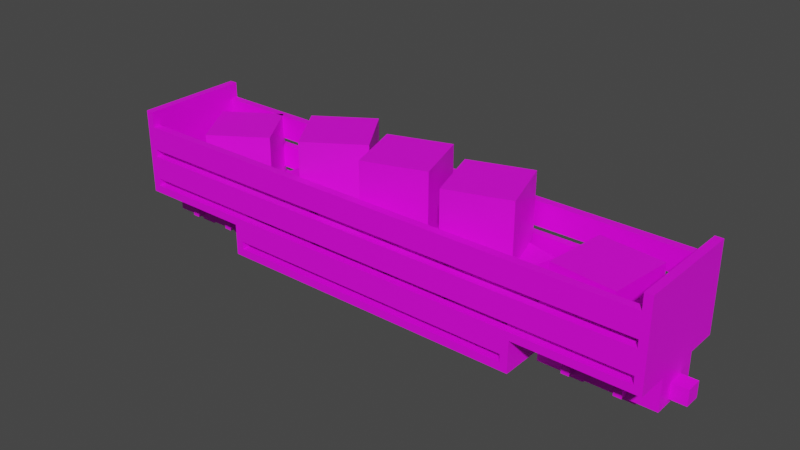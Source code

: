 # Source: zf8.blend  (saved by Blender 3.6.13; exported with 4.5.12 LTS)
import bpy
from mathutils import Matrix  # noqa: F401  (used for matrix-valued properties, if any)

bpy.ops.wm.read_factory_settings(use_empty=True)
scene = bpy.context.scene
scene.name = 'Scene'

# ---- collections
col_collection = bpy.data.collections.new('Collection'); scene.collection.children.link(col_collection)

# ---- images (referenced by path relative to the original .blend; pixels are not part of the script)
import os
ASSET_DIR = os.environ.get("B2B_ASSET_DIR", "")  # directory of the original .blend (textures are referenced by path, not embedded)
HERE = os.path.dirname(os.path.abspath(__file__))  # packed textures are extracted next to this script under _unpacked/

def load_image(name, relpath, width, height, colorspace="sRGB"):
    """Load a texture the original file referenced (path relative to the .blend, or extracted next to this script)."""
    p = next((c for c in (os.path.join(HERE, relpath), os.path.join(ASSET_DIR, relpath)) if relpath and os.path.exists(c)), "")
    if p:
        img = bpy.data.images.load(p, check_existing=True)
        img.name = name
    else:  # same state as the original file: an image datablock whose file is absent (Cycles renders it pink)
        img = bpy.data.images.new(name, width, height)
        img.source = "FILE"
        img.filepath = "//" + (relpath or name)
    img.colorspace_settings.name = colorspace
    return img
img_wheel_png = load_image('wheel.png', 'wheel.png', 1024, 1024, 'sRGB')
img_carriage_base_png = load_image('carriage_base.png', 'carriage_base.png', 1024, 1024, 'sRGB')
img_coupler_png = load_image('coupler.png', 'coupler.png', 1024, 1024, 'sRGB')
img_crate_png = load_image('crate.png', 'crate.png', 1024, 1024, 'sRGB')

# ---- materials (node trees are filled in below, after node groups)
mat_wheel = bpy.data.materials.new('Wheel')
mat_wheel.use_transparent_shadow = False
mat_coachbase = bpy.data.materials.new('CoachBase')
mat_coachbase.use_transparent_shadow = False
mat_coupler = bpy.data.materials.new('Coupler')
mat_coupler.use_transparent_shadow = False
mat_material = bpy.data.materials.new('Material')
mat_material.use_transparent_shadow = False

# ---- node groups
ng_auto_smooth = bpy.data.node_groups.new('Auto Smooth', 'GeometryNodeTree')
_s = ng_auto_smooth.interface.new_socket(name='Geometry', in_out='OUTPUT', socket_type='NodeSocketGeometry')
_s = ng_auto_smooth.interface.new_socket(name='Geometry', in_out='INPUT', socket_type='NodeSocketGeometry')
_s = ng_auto_smooth.interface.new_socket(name='Angle', in_out='INPUT', socket_type='NodeSocketFloat')
_s.subtype = 'ANGLE'
_s.min_value = 0.0
_s.max_value = 3.142
ng_auto_smooth.is_modifier = True
_N = ng_auto_smooth.nodes; _L = ng_auto_smooth.links
n0 = _N.new('NodeGroupOutput'); n0.name = 'Group Output'; n0.location = (480, -100)
n1 = _N.new('NodeGroupInput'); n1.name = 'Group Input'; n1.location = (-420, -300)
n2 = _N.new('NodeGroupInput'); n2.name = 'Group Input.001'; n2.location = (-60, -100)
n3 = _N.new('GeometryNodeSetShadeSmooth'); n3.name = 'Set Shade Smooth'; n3.location = (120, -100)
n3.domain = 'EDGE'
n4 = _N.new('GeometryNodeSetShadeSmooth'); n4.name = 'Set Shade Smooth.001'; n4.location = (300, -100)
n5 = _N.new('GeometryNodeInputMeshEdgeAngle'); n5.name = 'Edge Angle'; n5.location = (-420, -220)
n6 = _N.new('GeometryNodeInputEdgeSmooth'); n6.name = 'Is Edge Smooth'; n6.location = (-60, -160)
n7 = _N.new('GeometryNodeInputShadeSmooth'); n7.name = 'Is Face Smooth'; n7.location = (-240, -340)
n8 = _N.new('FunctionNodeBooleanMath'); n8.name = 'Boolean Math'; n8.location = (-60, -220)
n9 = _N.new('FunctionNodeCompare'); n9.name = 'Compare'; n9.location = (-240, -180)
n9.operation = 'LESS_EQUAL'
_L.new(n5.outputs[0], n9.inputs[0])
_L.new(n4.outputs[0], n0.inputs[0])
_L.new(n1.outputs[1], n9.inputs[1])
_L.new(n9.outputs[0], n8.inputs[0])
_L.new(n7.outputs[0], n8.inputs[1])
_L.new(n2.outputs[0], n3.inputs[0])
_L.new(n6.outputs[0], n3.inputs[1])
_L.new(n3.outputs[0], n4.inputs[0])
_L.new(n8.outputs[0], n3.inputs[2])
n0.is_active_output = True

# ---- material node trees
mat_wheel.use_nodes = True; mat_wheel.node_tree.nodes.clear()
_N = mat_wheel.node_tree.nodes; _L = mat_wheel.node_tree.links
n0 = _N.new('ShaderNodeBsdfPrincipled'); n0.name = 'Principled BSDF'; n0.location = (10, 300)
n0.distribution = 'GGX'
n0.subsurface_method = 'RANDOM_WALK_SKIN'
n0.inputs[3].default_value = 1.45
n0.inputs[27].default_value = (0.0, 0.0, 0.0, 1.0)
n0.inputs[28].default_value = 1.0
n1 = _N.new('ShaderNodeOutputMaterial'); n1.name = 'Material Output'; n1.location = (300, 300)
n2 = _N.new('ShaderNodeTexImage'); n2.name = 'Image Texture'; n2.location = (-280, 280)
n2.image = img_wheel_png
n2.interpolation = 'Closest'
_L.new(n0.outputs[0], n1.inputs[0])
_L.new(n2.outputs[0], n0.inputs[0])
n1.is_active_output = True
mat_coachbase.use_nodes = True; mat_coachbase.node_tree.nodes.clear()
_N = mat_coachbase.node_tree.nodes; _L = mat_coachbase.node_tree.links
n0 = _N.new('ShaderNodeBsdfPrincipled'); n0.name = 'Principled BSDF'; n0.location = (10, 300)
n0.distribution = 'GGX'
n0.subsurface_method = 'RANDOM_WALK_SKIN'
n0.inputs[3].default_value = 1.45
n0.inputs[27].default_value = (0.0, 0.0, 0.0, 1.0)
n0.inputs[28].default_value = 1.0
n1 = _N.new('ShaderNodeOutputMaterial'); n1.name = 'Material Output'; n1.location = (300, 300)
n2 = _N.new('ShaderNodeTexImage'); n2.name = 'Image Texture'; n2.location = (-280, 280)
n2.image = img_carriage_base_png
n2.interpolation = 'Closest'
_L.new(n0.outputs[0], n1.inputs[0])
_L.new(n2.outputs[0], n0.inputs[0])
n1.is_active_output = True
mat_coupler.use_nodes = True; mat_coupler.node_tree.nodes.clear()
_N = mat_coupler.node_tree.nodes; _L = mat_coupler.node_tree.links
n0 = _N.new('ShaderNodeBsdfPrincipled'); n0.name = 'Principled BSDF'; n0.location = (10, 300)
n0.distribution = 'GGX'
n0.subsurface_method = 'RANDOM_WALK_SKIN'
n0.inputs[3].default_value = 1.45
n0.inputs[27].default_value = (0.0, 0.0, 0.0, 1.0)
n0.inputs[28].default_value = 1.0
n1 = _N.new('ShaderNodeOutputMaterial'); n1.name = 'Material Output'; n1.location = (300, 300)
n2 = _N.new('ShaderNodeTexImage'); n2.name = 'Image Texture'; n2.location = (-280, 280)
n2.image = img_coupler_png
n2.interpolation = 'Closest'
_L.new(n0.outputs[0], n1.inputs[0])
_L.new(n2.outputs[0], n0.inputs[0])
n1.is_active_output = True
mat_material.use_nodes = True; mat_material.node_tree.nodes.clear()
_N = mat_material.node_tree.nodes; _L = mat_material.node_tree.links
n0 = _N.new('ShaderNodeBsdfPrincipled'); n0.name = 'Principled BSDF'; n0.location = (10, 300)
n0.distribution = 'GGX'
n0.subsurface_method = 'RANDOM_WALK_SKIN'
n0.inputs[3].default_value = 1.45
n0.inputs[27].default_value = (0.0, 0.0, 0.0, 1.0)
n0.inputs[28].default_value = 1.0
n1 = _N.new('ShaderNodeOutputMaterial'); n1.name = 'Material Output'; n1.location = (300, 300)
n2 = _N.new('ShaderNodeTexImage'); n2.name = 'Image Texture'; n2.location = (-280, 280)
n2.image = img_crate_png
n2.interpolation = 'Closest'
_L.new(n0.outputs[0], n1.inputs[0])
_L.new(n2.outputs[0], n0.inputs[0])
n1.is_active_output = True

# ---- world
world_world = bpy.data.worlds.new('World'); scene.world = world_world
world_world.use_nodes = True; world_world.node_tree.nodes.clear()
_N = world_world.node_tree.nodes; _L = world_world.node_tree.links
n0 = _N.new('ShaderNodeOutputWorld'); n0.name = 'World Output'; n0.location = (300, 300)
n1 = _N.new('ShaderNodeBackground'); n1.name = 'Background'; n1.location = (10, 300)
n1.inputs[0].default_value = (0.05088, 0.05088, 0.05088, 1.0)
_L.new(n1.outputs[0], n0.inputs[0])
n0.is_active_output = True
world_world.color = (0.05088, 0.05088, 0.05088)
world_world.use_sun_shadow = False
world_world.sun_shadow_jitter_overblur = 0.0

# ---- meshes
me_cube_001 = bpy.data.meshes.new('Cube.001')
me_cube_001.from_pydata([(-1.0, 1.0, -2.0), (-1.0, 1.0, 2.0), (-2.0, 1.0, 1.0), (-1.0, 2.0, -2.0), (-2.0, 2.0, -1.0), (-2.0, 2.0, 1.0), (-1.0, 2.0, 2.0), (1.0, 1.0, -2.0), (2.0, 1.0, -1.0), (1.0, 1.0, 2.0), (2.0, 2.0, -1.0), (1.0, 2.0, -2.0), (1.0, 2.0, 2.0), (2.0, 2.0, 1.0), (-2.5, 0.9, -1.0), (-1.0, 0.9, 2.5), (1.0, 0.9, -2.5), (2.5, 0.9, 1.0), (-1.0, 1.0, -1.0), (-1.0, 1.0, 1.0), (-1.0, 2.0, -1.0), (-1.0, 2.0, 1.0), (1.0, 1.0, -1.0), (1.0, 1.0, 1.0), (1.0, 2.0, -1.0), (1.0, 2.0, 1.0), (-0.5, -4.0, -0.5), (-0.5, -4.0, 0.5), (-0.5, 4.0, -0.5), (-0.5, 4.0, 0.5), (0.5, -4.0, -0.5), (0.5, -4.0, 0.5), (0.5, 4.0, -0.5), (0.5, 4.0, 0.5), (-1.0, 0.9, -2.0), (-2.0, 0.9, -1.0), (-2.0, 0.9, 1.0), (-1.0, 0.9, 2.0), (2.0, 0.9, -1.0), (1.0, 0.9, -2.0), (1.0, 0.9, 2.0), (2.0, 0.9, 1.0), (-1.0, 0.9, -2.5), (-2.5, 0.9, 1.0), (2.5, 0.9, -1.0), (1.0, 0.9, 2.5), (-2.0, 1.0, -1.0), (2.0, 1.0, 1.0), (2.0, -1.0, -1.0), (1.0, -1.0, -2.0), (2.0, -1.0, 1.0), (1.0, -2.0, -2.0), (2.0, -2.0, -1.0), (2.0, -2.0, 1.0), (1.0, -2.0, 2.0), (-1.0, -1.0, -2.0), (-2.0, -1.0, -1.0), (-2.0, -1.0, 1.0), (-1.0, -1.0, 2.0), (-2.0, -2.0, -1.0), (-1.0, -2.0, -2.0), (-1.0, -2.0, 2.0), (-2.0, -2.0, 1.0), (2.5, -0.9, -1.0), (1.0, -0.9, 2.5), (2.5, -0.9, 1.0), (-1.0, -0.9, -2.5), (-2.5, -0.9, 1.0), (-2.5, -0.9, -1.0), (1.0, -1.0, -1.0), (1.0, -1.0, 1.0), (1.0, -2.0, -1.0), (1.0, -2.0, 1.0), (-1.0, -1.0, -1.0), (-1.0, -1.0, 1.0), (-1.0, -2.0, -1.0), (-1.0, -2.0, 1.0), (1.0, -0.9, -2.0), (2.0, -0.9, -1.0), (2.0, -0.9, 1.0), (1.0, -0.9, 2.0), (-2.0, -0.9, -1.0), (-1.0, -0.9, -2.0), (-1.0, -0.9, 2.0), (-2.0, -0.9, 1.0), (1.0, -0.9, -2.5), (-1.0, -0.9, 2.5), (1.0, -1.0, 2.0)], [], [(3, 11, 7, 0), (10, 13, 47, 8), (12, 6, 1, 9), (46, 2, 5, 4), (3, 0, 46, 4), (1, 6, 5, 2), (7, 11, 10, 8), (12, 9, 47, 13), (35, 34, 39, 38, 41, 40, 37, 36), (18, 19, 23, 22), (18, 20, 21, 19), (10, 24, 25, 13), (24, 22, 23, 25), (12, 25, 21, 6), (20, 18, 22, 24), (25, 23, 19, 21), (12, 13, 25), (4, 5, 21, 20), (5, 6, 21), (3, 20, 24, 11), (3, 4, 20), (10, 11, 24), (26, 27, 29, 28), (32, 33, 31, 30), (28, 32, 30, 26), (33, 29, 27, 31), (15, 37, 40, 45), (45, 40, 41, 17), (44, 17, 41, 38), (44, 38, 39, 16), (16, 39, 34, 42), (14, 35, 36, 43), (43, 36, 37, 15), (42, 34, 35, 14), (15, 45, 9, 1), (45, 17, 47, 9), (44, 8, 47, 17), (44, 16, 7, 8), (16, 42, 0, 7), (14, 43, 2, 46), (43, 15, 1, 2), (42, 14, 46, 0), (51, 60, 55, 49), (59, 62, 57, 56), (61, 54, 87, 58), (48, 50, 53, 52), (51, 49, 48, 52), (87, 54, 53, 50), (55, 60, 59, 56), (61, 58, 57, 62), (78, 77, 82, 81, 84, 83, 80, 79), (69, 70, 74, 73), (69, 71, 72, 70), (59, 75, 76, 62), (75, 73, 74, 76), (61, 76, 72, 54), (71, 69, 73, 75), (76, 74, 70, 72), (61, 62, 76), (52, 53, 72, 71), (53, 54, 72), (51, 71, 75, 60), (51, 52, 71), (59, 60, 75), (64, 80, 83, 86), (86, 83, 84, 67), (68, 67, 84, 81), (68, 81, 82, 66), (66, 82, 77, 85), (63, 78, 79, 65), (65, 79, 80, 64), (85, 77, 78, 63), (64, 86, 58, 87), (86, 67, 57, 58), (68, 56, 57, 67), (68, 66, 55, 56), (66, 85, 49, 55), (63, 65, 50, 48), (65, 64, 87, 50), (85, 63, 48, 49), (28, 29, 33, 32), (26, 30, 31, 27)])
me_cube_001.polygons.foreach_set('use_smooth', [True] * 82)
_k = set([(0, 7), (0, 46), (1, 2), (1, 9), (2, 46), (3, 4), (3, 11), (4, 5), (5, 6), (6, 12), (7, 8), (8, 47), (9, 47), (10, 11), (10, 13), (12, 13), (18, 19), (18, 20), (18, 22), (19, 21), (19, 23), (20, 21), (20, 24), (21, 25), (22, 23), (22, 24), (23, 25), (24, 25), (26, 27), (26, 30), (27, 31), (28, 29), (28, 32), (29, 33), (30, 31), (32, 33), (48, 49), (48, 50), (49, 55), (50, 87), (51, 52), (51, 60), (52, 53), (53, 54), (54, 61), (55, 56), (56, 57), (57, 58), (58, 87), (59, 60), (59, 62), (61, 62), (69, 70), (69, 73), (70, 74), (71, 72), (71, 75), (72, 76), (73, 74), (75, 76)])
me_cube_001.attributes.new('sharp_edge', 'BOOLEAN', 'EDGE').data.foreach_set('value', [ (min(e.vertices), max(e.vertices)) in _k for e in me_cube_001.edges])
_uv = me_cube_001.uv_layers.new(name='UVMap')
_uv.uv.foreach_set('vector', [0.0625, 0.5625, 0.1875, 0.5625, 0.1875, 0.5, 0.0625, 0.5, 0.25, 0.4375, 0.375, 0.4375, 0.375, 0.5, 0.25, 0.5, 0.1875, 0.5, 0.0625, 0.5, 0.0625, 0.4375, 0.1875, 0.4375, 0.25, 0.5625, 0.375, 0.5625, 0.375, 0.5, 0.25, 0.5, 0.0625, 0.5625, 0.0625, 0.5, 0.0, 0.5, 0.0, 0.5625, 0.0625, 0.4375, 0.0625, 0.5, 0.0, 0.5, 0.0, 0.4375, 0.1875, 0.4375, 0.1875, 0.5, 0.25, 0.5, 0.25, 0.4375, 0.1875, 0.5625, 0.1875, 0.5, 0.25, 0.5, 0.25, 0.5625, 0.6875, 0.125, 0.75, 0.0625, 0.875, 0.0625, 0.9375, 0.125, 0.9375, 0.25, 0.875, 0.3125, 0.75, 0.3125, 0.6875, 0.25, 0.375, 0.125, 0.5, 0.125, 0.5, 0.25, 0.375, 0.25, 0.1875, 0.625, 0.25, 0.625, 0.25, 0.75, 0.1875, 0.75, 0.25, 0.0625, 0.1875, 0.0625, 0.1875, 0.1875, 0.25, 0.1875, 0.1875, 0.625, 0.125, 0.625, 0.125, 0.75, 0.1875, 0.75, 0.1875, 0.25, 0.1875, 0.1875, 0.0625, 0.1875, 0.0625, 0.25, 0.0, 0.625, 0.0625, 0.625, 0.0625, 0.75, 0.0, 0.75, 0.0625, 0.75, 0.125, 0.75, 0.125, 0.625, 0.0625, 0.625, 0.1875, 0.25, 0.25, 0.1875, 0.1875, 0.1875, 0.0, 0.0625, 0.0, 0.1875, 0.0625, 0.1875, 0.0625, 0.0625, 0.0, 0.1875, 0.0625, 0.25, 0.0625, 0.1875, 0.0625, 0.0, 0.0625, 0.0625, 0.1875, 0.0625, 0.1875, 0.0, 0.0625, 0.0, 0.0, 0.0625, 0.0625, 0.0625, 0.25, 0.0625, 0.1875, 0.0, 0.1875, 0.0625, 0.375, 0.4375, 0.375, 0.5, 0.875, 0.5, 0.875, 0.4375, 0.875, 0.5625, 0.875, 0.625, 0.375, 0.625, 0.375, 0.5625, 0.875, 0.6875, 0.875, 0.625, 0.375, 0.625, 0.375, 0.6875, 0.875, 0.5, 0.875, 0.5625, 0.375, 0.5625, 0.375, 0.5, 0.75, 0.3438, 0.75, 0.3125, 0.875, 0.3125, 0.875, 0.3438, 0.875, 0.3438, 0.875, 0.3125, 0.9375, 0.25, 0.9688, 0.25, 0.9688, 0.125, 0.9688, 0.25, 0.9375, 0.25, 0.9375, 0.125, 0.9688, 0.125, 0.9375, 0.125, 0.875, 0.0625, 0.875, 0.03125, 0.875, 0.03125, 0.875, 0.0625, 0.75, 0.0625, 0.75, 0.03125, 0.6562, 0.125, 0.6875, 0.125, 0.6875, 0.25, 0.6562, 0.25, 0.6562, 0.25, 0.6875, 0.25, 0.75, 0.3125, 0.75, 0.3438, 0.75, 0.03125, 0.75, 0.0625, 0.6875, 0.125, 0.6562, 0.125, 0.375, 0.3438, 0.5, 0.3438, 0.5, 0.3125, 0.375, 0.3125, 0.5, 0.3438, 0.5938, 0.25, 0.5625, 0.25, 0.5, 0.3125, 0.5938, 0.125, 0.5625, 0.125, 0.5625, 0.25, 0.5938, 0.25, 0.5938, 0.125, 0.5, 0.03125, 0.5, 0.0625, 0.5625, 0.125, 0.5, 0.03125, 0.375, 0.03125, 0.375, 0.0625, 0.5, 0.0625, 0.2812, 0.125, 0.2812, 0.25, 0.3125, 0.25, 0.3125, 0.125, 0.2812, 0.25, 0.375, 0.3438, 0.375, 0.3125, 0.3125, 0.25, 0.375, 0.03125, 0.2812, 0.125, 0.3125, 0.125, 0.375, 0.0625, 0.0625, 0.5625, 0.1875, 0.5625, 0.1875, 0.5, 0.0625, 0.5, 0.25, 0.4375, 0.375, 0.4375, 0.375, 0.5, 0.25, 0.5, 0.1875, 0.5, 0.0625, 0.5, 0.0625, 0.4375, 0.1875, 0.4375, 0.25, 0.5625, 0.375, 0.5625, 0.375, 0.5, 0.25, 0.5, 0.0625, 0.5625, 0.0625, 0.5, 0.0, 0.5, 0.0, 0.5625, 0.0625, 0.4375, 0.0625, 0.5, 0.0, 0.5, 0.0, 0.4375, 0.1875, 0.4375, 0.1875, 0.5, 0.25, 0.5, 0.25, 0.4375, 0.1875, 0.5625, 0.1875, 0.5, 0.25, 0.5, 0.25, 0.5625, 0.6875, 0.125, 0.75, 0.0625, 0.875, 0.0625, 0.9375, 0.125, 0.9375, 0.25, 0.875, 0.3125, 0.75, 0.3125, 0.6875, 0.25, 0.375, 0.125, 0.5, 0.125, 0.5, 0.25, 0.375, 0.25, 0.1875, 0.625, 0.25, 0.625, 0.25, 0.75, 0.1875, 0.75, 0.25, 0.0625, 0.1875, 0.0625, 0.1875, 0.1875, 0.25, 0.1875, 0.1875, 0.625, 0.125, 0.625, 0.125, 0.75, 0.1875, 0.75, 0.1875, 0.25, 0.1875, 0.1875, 0.0625, 0.1875, 0.0625, 0.25, 0.0, 0.625, 0.0625, 0.625, 0.0625, 0.75, 0.0, 0.75, 0.0625, 0.75, 0.125, 0.75, 0.125, 0.625, 0.0625, 0.625, 0.1875, 0.25, 0.25, 0.1875, 0.1875, 0.1875, 0.0, 0.0625, 0.0, 0.1875, 0.0625, 0.1875, 0.0625, 0.0625, 0.0, 0.1875, 0.0625, 0.25, 0.0625, 0.1875, 0.0625, 0.0, 0.0625, 0.0625, 0.1875, 0.0625, 0.1875, 0.0, 0.0625, 0.0, 0.0, 0.0625, 0.0625, 0.0625, 0.25, 0.0625, 0.1875, 0.0, 0.1875, 0.0625, 0.75, 0.3438, 0.75, 0.3125, 0.875, 0.3125, 0.875, 0.3438, 0.875, 0.3438, 0.875, 0.3125, 0.9375, 0.25, 0.9688, 0.25, 0.9688, 0.125, 0.9688, 0.25, 0.9375, 0.25, 0.9375, 0.125, 0.9688, 0.125, 0.9375, 0.125, 0.875, 0.0625, 0.875, 0.03125, 0.875, 0.03125, 0.875, 0.0625, 0.75, 0.0625, 0.75, 0.03125, 0.6562, 0.125, 0.6875, 0.125, 0.6875, 0.25, 0.6562, 0.25, 0.6562, 0.25, 0.6875, 0.25, 0.75, 0.3125, 0.75, 0.3438, 0.75, 0.03125, 0.75, 0.0625, 0.6875, 0.125, 0.6562, 0.125, 0.375, 0.3438, 0.5, 0.3438, 0.5, 0.3125, 0.375, 0.3125, 0.5, 0.3438, 0.5938, 0.25, 0.5625, 0.25, 0.5, 0.3125, 0.5938, 0.125, 0.5625, 0.125, 0.5625, 0.25, 0.5938, 0.25, 0.5938, 0.125, 0.5, 0.03125, 0.5, 0.0625, 0.5625, 0.125, 0.5, 0.03125, 0.375, 0.03125, 0.375, 0.0625, 0.5, 0.0625, 0.2812, 0.125, 0.2812, 0.25, 0.3125, 0.25, 0.3125, 0.125, 0.2812, 0.25, 0.375, 0.3438, 0.375, 0.3125, 0.3125, 0.25, 0.375, 0.03125, 0.2812, 0.125, 0.3125, 0.125, 0.375, 0.0625, 0.9375, 0.5, 0.9375, 0.5625, 1.0, 0.5625, 1.0, 0.5, 0.9375, 0.625, 1.0, 0.625, 1.0, 0.6875, 0.9375, 0.6875])
me_cube_001.materials.append(mat_wheel)
me_cube_001.update()
me_cube_006 = bpy.data.meshes.new('Cube.006')
me_cube_006.from_pydata([(-1.0, 1.0, -2.0), (-1.0, 1.0, 2.0), (-2.0, 1.0, 1.0), (-1.0, 2.0, -2.0), (-2.0, 2.0, -1.0), (-2.0, 2.0, 1.0), (-1.0, 2.0, 2.0), (1.0, 1.0, -2.0), (2.0, 1.0, -1.0), (1.0, 1.0, 2.0), (2.0, 2.0, -1.0), (1.0, 2.0, -2.0), (1.0, 2.0, 2.0), (2.0, 2.0, 1.0), (-2.5, 0.9, -1.0), (-1.0, 0.9, -2.5), (-1.0, 0.9, 2.5), (1.0, 0.9, -2.5), (2.5, 0.9, -1.0), (2.5, 0.9, 1.0), (-1.0, 1.0, -1.0), (-1.0, 1.0, 1.0), (-1.0, 2.0, -1.0), (-1.0, 2.0, 1.0), (1.0, 1.0, -1.0), (1.0, 1.0, 1.0), (1.0, 2.0, -1.0), (1.0, 2.0, 1.0), (-0.5, -4.0, -0.5), (-0.5, -4.0, 0.5), (-0.5, 4.0, -0.5), (-0.5, 4.0, 0.5), (0.5, -4.0, 0.5), (0.5, 4.0, -0.5), (-1.0, 0.9, -2.0), (-2.0, 0.9, -1.0), (-2.0, 0.9, 1.0), (-1.0, 0.9, 2.0), (2.0, 0.9, -1.0), (1.0, 0.9, -2.0), (1.0, 0.9, 2.0), (2.0, 0.9, 1.0), (-2.5, 0.9, 1.0), (1.0, 0.9, 2.5), (-2.0, 1.0, -1.0), (2.0, 1.0, 1.0), (2.0, -1.0, -1.0), (1.0, -1.0, -2.0), (2.0, -1.0, 1.0), (1.0, -2.0, -2.0), (2.0, -2.0, -1.0), (2.0, -2.0, 1.0), (1.0, -2.0, 2.0), (-1.0, -1.0, -2.0), (-2.0, -1.0, -1.0), (-2.0, -1.0, 1.0), (-1.0, -1.0, 2.0), (-2.0, -2.0, -1.0), (-1.0, -2.0, -2.0), (-1.0, -2.0, 2.0), (-2.0, -2.0, 1.0), (2.5, -0.9, -1.0), (2.5, -0.9, 1.0), (1.0, -0.9, 2.5), (-1.0, -0.9, -2.5), (-1.0, -0.9, 2.5), (-2.5, -0.9, -1.0), (1.0, -1.0, -1.0), (1.0, -1.0, 1.0), (1.0, -2.0, -1.0), (1.0, -2.0, 1.0), (-1.0, -1.0, -1.0), (-1.0, -1.0, 1.0), (-1.0, -2.0, -1.0), (-1.0, -2.0, 1.0), (1.0, -0.9, -2.0), (2.0, -0.9, -1.0), (2.0, -0.9, 1.0), (1.0, -0.9, 2.0), (-2.0, -0.9, -1.0), (-1.0, -0.9, -2.0), (-1.0, -0.9, 2.0), (-2.0, -0.9, 1.0), (1.0, -0.9, -2.5), (-2.5, -0.9, 1.0), (1.0, -1.0, 2.0), (0.5, -4.0, -0.5), (0.5, 4.0, 0.5)], [], [(3, 11, 7, 0), (10, 13, 45, 8), (12, 6, 1, 9), (44, 2, 5, 4), (3, 0, 44, 4), (1, 6, 5, 2), (7, 11, 10, 8), (12, 9, 45, 13), (35, 34, 39, 38, 41, 40, 37, 36), (20, 21, 25, 24), (20, 22, 23, 21), (10, 26, 27, 13), (26, 24, 25, 27), (12, 27, 23, 6), (22, 20, 24, 26), (27, 25, 21, 23), (12, 13, 27), (4, 5, 23, 22), (5, 6, 23), (3, 22, 26, 11), (3, 4, 22), (10, 11, 26), (16, 37, 40, 43), (43, 40, 41, 19), (18, 19, 41, 38), (18, 38, 39, 17), (17, 39, 34, 15), (14, 35, 36, 42), (42, 36, 37, 16), (15, 34, 35, 14), (16, 43, 9, 1), (43, 19, 45, 9), (18, 8, 45, 19), (18, 17, 7, 8), (17, 15, 0, 7), (14, 42, 2, 44), (42, 16, 1, 2), (15, 14, 44, 0), (49, 58, 53, 47), (57, 60, 55, 54), (59, 52, 85, 56), (46, 48, 51, 50), (49, 47, 46, 50), (85, 52, 51, 48), (53, 58, 57, 54), (59, 56, 55, 60), (76, 75, 80, 79, 82, 81, 78, 77), (67, 68, 72, 71), (67, 69, 70, 68), (57, 73, 74, 60), (73, 71, 72, 74), (59, 74, 70, 52), (69, 67, 71, 73), (74, 72, 68, 70), (59, 60, 74), (50, 51, 70, 69), (51, 52, 70), (49, 69, 73, 58), (49, 50, 69), (57, 58, 73), (63, 78, 81, 65), (65, 81, 82, 84), (66, 84, 82, 79), (66, 79, 80, 64), (64, 80, 75, 83), (61, 76, 77, 62), (62, 77, 78, 63), (83, 75, 76, 61), (63, 65, 56, 85), (65, 84, 55, 56), (66, 54, 55, 84), (66, 64, 53, 54), (64, 83, 47, 53), (61, 62, 48, 46), (62, 63, 85, 48), (83, 61, 46, 47), (30, 31, 87, 33), (28, 86, 32, 29), (28, 29, 31, 30), (33, 87, 32, 86), (30, 33, 86, 28), (87, 31, 29, 32)])
me_cube_006.polygons.foreach_set('use_smooth', [True] * 82)
_k = set([(0, 7), (0, 44), (1, 2), (1, 9), (2, 44), (3, 4), (3, 11), (4, 5), (5, 6), (6, 12), (7, 8), (8, 45), (9, 45), (10, 11), (10, 13), (12, 13), (20, 21), (20, 22), (20, 24), (21, 23), (21, 25), (22, 23), (22, 26), (23, 27), (24, 25), (24, 26), (25, 27), (26, 27), (28, 29), (28, 86), (29, 32), (30, 31), (30, 33), (31, 87), (32, 86), (33, 87), (46, 47), (46, 48), (47, 53), (48, 85), (49, 50), (49, 58), (50, 51), (51, 52), (52, 59), (53, 54), (54, 55), (55, 56), (56, 85), (57, 58), (57, 60), (59, 60), (67, 68), (67, 71), (68, 72), (69, 70), (69, 73), (70, 74), (71, 72), (73, 74)])
me_cube_006.attributes.new('sharp_edge', 'BOOLEAN', 'EDGE').data.foreach_set('value', [ (min(e.vertices), max(e.vertices)) in _k for e in me_cube_006.edges])
_uv = me_cube_006.uv_layers.new(name='UVMap')
_uv.uv.foreach_set('vector', [0.0625, 0.5625, 0.1875, 0.5625, 0.1875, 0.5, 0.0625, 0.5, 0.25, 0.4375, 0.375, 0.4375, 0.375, 0.5, 0.25, 0.5, 0.1875, 0.5, 0.0625, 0.5, 0.0625, 0.4375, 0.1875, 0.4375, 0.25, 0.5625, 0.375, 0.5625, 0.375, 0.5, 0.25, 0.5, 0.0625, 0.5625, 0.0625, 0.5, 0.0, 0.5, 0.0, 0.5625, 0.0625, 0.4375, 0.0625, 0.5, 0.0, 0.5, 0.0, 0.4375, 0.1875, 0.4375, 0.1875, 0.5, 0.25, 0.5, 0.25, 0.4375, 0.1875, 0.5625, 0.1875, 0.5, 0.25, 0.5, 0.25, 0.5625, 0.6875, 0.125, 0.75, 0.0625, 0.875, 0.0625, 0.9375, 0.125, 0.9375, 0.25, 0.875, 0.3125, 0.75, 0.3125, 0.6875, 0.25, 0.375, 0.125, 0.5, 0.125, 0.5, 0.25, 0.375, 0.25, 0.1875, 0.625, 0.25, 0.625, 0.25, 0.75, 0.1875, 0.75, 0.25, 0.0625, 0.1875, 0.0625, 0.1875, 0.1875, 0.25, 0.1875, 0.1875, 0.625, 0.125, 0.625, 0.125, 0.75, 0.1875, 0.75, 0.1875, 0.25, 0.1875, 0.1875, 0.0625, 0.1875, 0.0625, 0.25, 0.0, 0.625, 0.0625, 0.625, 0.0625, 0.75, 0.0, 0.75, 0.0625, 0.75, 0.125, 0.75, 0.125, 0.625, 0.0625, 0.625, 0.1875, 0.25, 0.25, 0.1875, 0.1875, 0.1875, 0.0, 0.0625, 0.0, 0.1875, 0.0625, 0.1875, 0.0625, 0.0625, 0.0, 0.1875, 0.0625, 0.25, 0.0625, 0.1875, 0.0625, 0.0, 0.0625, 0.0625, 0.1875, 0.0625, 0.1875, 0.0, 0.0625, 0.0, 0.0, 0.0625, 0.0625, 0.0625, 0.25, 0.0625, 0.1875, 0.0, 0.1875, 0.0625, 0.75, 0.3438, 0.75, 0.3125, 0.875, 0.3125, 0.875, 0.3438, 0.875, 0.3438, 0.875, 0.3125, 0.9375, 0.25, 0.9688, 0.25, 0.9688, 0.125, 0.9688, 0.25, 0.9375, 0.25, 0.9375, 0.125, 0.9688, 0.125, 0.9375, 0.125, 0.875, 0.0625, 0.875, 0.03125, 0.875, 0.03125, 0.875, 0.0625, 0.75, 0.0625, 0.75, 0.03125, 0.6562, 0.125, 0.6875, 0.125, 0.6875, 0.25, 0.6562, 0.25, 0.6562, 0.25, 0.6875, 0.25, 0.75, 0.3125, 0.75, 0.3438, 0.75, 0.03125, 0.75, 0.0625, 0.6875, 0.125, 0.6562, 0.125, 0.375, 0.3438, 0.5, 0.3438, 0.5, 0.3125, 0.375, 0.3125, 0.5, 0.3438, 0.5938, 0.25, 0.5625, 0.25, 0.5, 0.3125, 0.5938, 0.125, 0.5625, 0.125, 0.5625, 0.25, 0.5938, 0.25, 0.5938, 0.125, 0.5, 0.03125, 0.5, 0.0625, 0.5625, 0.125, 0.5, 0.03125, 0.375, 0.03125, 0.375, 0.0625, 0.5, 0.0625, 0.2812, 0.125, 0.2812, 0.25, 0.3125, 0.25, 0.3125, 0.125, 0.2812, 0.25, 0.375, 0.3438, 0.375, 0.3125, 0.3125, 0.25, 0.375, 0.03125, 0.2812, 0.125, 0.3125, 0.125, 0.375, 0.0625, 0.0625, 0.5625, 0.1875, 0.5625, 0.1875, 0.5, 0.0625, 0.5, 0.25, 0.4375, 0.375, 0.4375, 0.375, 0.5, 0.25, 0.5, 0.1875, 0.5, 0.0625, 0.5, 0.0625, 0.4375, 0.1875, 0.4375, 0.25, 0.5625, 0.375, 0.5625, 0.375, 0.5, 0.25, 0.5, 0.0625, 0.5625, 0.0625, 0.5, 0.0, 0.5, 0.0, 0.5625, 0.0625, 0.4375, 0.0625, 0.5, 0.0, 0.5, 0.0, 0.4375, 0.1875, 0.4375, 0.1875, 0.5, 0.25, 0.5, 0.25, 0.4375, 0.1875, 0.5625, 0.1875, 0.5, 0.25, 0.5, 0.25, 0.5625, 0.6875, 0.125, 0.75, 0.0625, 0.875, 0.0625, 0.9375, 0.125, 0.9375, 0.25, 0.875, 0.3125, 0.75, 0.3125, 0.6875, 0.25, 0.375, 0.125, 0.5, 0.125, 0.5, 0.25, 0.375, 0.25, 0.1875, 0.625, 0.25, 0.625, 0.25, 0.75, 0.1875, 0.75, 0.25, 0.0625, 0.1875, 0.0625, 0.1875, 0.1875, 0.25, 0.1875, 0.1875, 0.625, 0.125, 0.625, 0.125, 0.75, 0.1875, 0.75, 0.1875, 0.25, 0.1875, 0.1875, 0.0625, 0.1875, 0.0625, 0.25, 0.0, 0.625, 0.0625, 0.625, 0.0625, 0.75, 0.0, 0.75, 0.0625, 0.75, 0.125, 0.75, 0.125, 0.625, 0.0625, 0.625, 0.1875, 0.25, 0.25, 0.1875, 0.1875, 0.1875, 0.0, 0.0625, 0.0, 0.1875, 0.0625, 0.1875, 0.0625, 0.0625, 0.0, 0.1875, 0.0625, 0.25, 0.0625, 0.1875, 0.0625, 0.0, 0.0625, 0.0625, 0.1875, 0.0625, 0.1875, 0.0, 0.0625, 0.0, 0.0, 0.0625, 0.0625, 0.0625, 0.25, 0.0625, 0.1875, 0.0, 0.1875, 0.0625, 0.75, 0.3438, 0.75, 0.3125, 0.875, 0.3125, 0.875, 0.3438, 0.875, 0.3438, 0.875, 0.3125, 0.9375, 0.25, 0.9688, 0.25, 0.9688, 0.125, 0.9688, 0.25, 0.9375, 0.25, 0.9375, 0.125, 0.9688, 0.125, 0.9375, 0.125, 0.875, 0.0625, 0.875, 0.03125, 0.875, 0.03125, 0.875, 0.0625, 0.75, 0.0625, 0.75, 0.03125, 0.6562, 0.125, 0.6875, 0.125, 0.6875, 0.25, 0.6562, 0.25, 0.6562, 0.25, 0.6875, 0.25, 0.75, 0.3125, 0.75, 0.3438, 0.75, 0.03125, 0.75, 0.0625, 0.6875, 0.125, 0.6562, 0.125, 0.375, 0.3438, 0.5, 0.3438, 0.5, 0.3125, 0.375, 0.3125, 0.5, 0.3438, 0.5938, 0.25, 0.5625, 0.25, 0.5, 0.3125, 0.5938, 0.125, 0.5625, 0.125, 0.5625, 0.25, 0.5938, 0.25, 0.5938, 0.125, 0.5, 0.03125, 0.5, 0.0625, 0.5625, 0.125, 0.5, 0.03125, 0.375, 0.03125, 0.375, 0.0625, 0.5, 0.0625, 0.2812, 0.125, 0.2812, 0.25, 0.3125, 0.25, 0.3125, 0.125, 0.2812, 0.25, 0.375, 0.3438, 0.375, 0.3125, 0.3125, 0.25, 0.375, 0.03125, 0.2812, 0.125, 0.3125, 0.125, 0.375, 0.0625, 0.9375, 0.5, 0.9375, 0.5625, 1.0, 0.5625, 1.0, 0.5, 0.9375, 0.625, 1.0, 0.625, 1.0, 0.6875, 0.9375, 0.6875, 0.375, 0.4375, 0.375, 0.5, 0.875, 0.5, 0.875, 0.4375, 0.875, 0.5625, 0.875, 0.625, 0.375, 0.625, 0.375, 0.5625, 0.875, 0.6875, 0.875, 0.625, 0.375, 0.625, 0.375, 0.6875, 0.875, 0.5, 0.875, 0.5625, 0.375, 0.5625, 0.375, 0.5])
me_cube_006.materials.append(mat_wheel)
me_cube_006.update()
me_cube_002 = bpy.data.meshes.new('Cube.002')
me_cube_002.from_pydata([(-7.0, -3.0, -2.0), (-7.0, -3.0, 2.0), (-6.0, -2.0, -2.0), (-6.0, -2.0, 2.0), (-7.0, 3.0, -2.0), (-7.0, 3.0, 2.0), (-6.0, 2.0, -2.0), (-6.0, 2.0, 2.0), (7.0, 3.0, 2.0), (7.0, 3.0, -2.0), (6.0, 2.0, -2.0), (6.0, 2.0, 2.0), (7.0, -3.0, -2.0), (7.0, -3.0, 2.0), (6.0, -2.0, -2.0), (6.0, -2.0, 2.0)], [], [(12, 13, 1, 0), (10, 11, 7, 6), (10, 6, 4, 9), (2, 6, 7, 3), (0, 1, 5, 4), (2, 0, 4, 6), (4, 5, 8, 9), (2, 3, 15, 14), (2, 14, 12, 0), (10, 14, 15, 11), (9, 8, 13, 12), (10, 9, 12, 14)])
_uv = me_cube_002.uv_layers.new(name='UVMap')
_uv.uv.foreach_set('vector', [0.5938, 0.9375, 0.5938, 1.0, 0.375, 1.0, 0.375, 0.9375, 0.5781, 0.5938, 0.5781, 0.6562, 0.3906, 0.6562, 0.3906, 0.5938, 0.5781, 0.8281, 0.3906, 0.8281, 0.375, 0.8438, 0.5938, 0.8438, 0.2969, 0.6719, 0.3594, 0.6719, 0.3594, 0.7344, 0.2969, 0.7344, 0.2812, 0.9375, 0.2812, 1.0, 0.375, 1.0, 0.375, 0.9375, 0.3906, 0.7656, 0.375, 0.75, 0.375, 0.8438, 0.3906, 0.8281, 0.375, 0.8594, 0.375, 0.9219, 0.5938, 0.9219, 0.5938, 0.8594, 0.3906, 0.6719, 0.3906, 0.7344, 0.5781, 0.7344, 0.5781, 0.6719, 0.3906, 0.7656, 0.5781, 0.7656, 0.5938, 0.75, 0.375, 0.75, 0.2969, 0.6719, 0.3594, 0.6719, 0.3594, 0.7344, 0.2969, 0.7344, 0.2812, 0.9375, 0.2812, 1.0, 0.375, 1.0, 0.375, 0.9375, 0.5781, 0.8281, 0.5938, 0.8438, 0.5938, 0.75, 0.5781, 0.7656])
me_cube_002.materials.append(mat_coachbase)
me_cube_002.update()
me_cube_004 = bpy.data.meshes.new('Cube.004')
me_cube_004.from_pydata([(-35.0, -7.0, -3.5), (-35.0, 7.0, -3.5), (-35.0, -7.0, 7.5), (-35.0, 7.0, 7.5), (-34.0, -7.0, -2.5), (-34.0, 7.0, -2.5), (-34.0, -7.0, 7.5), (-34.0, 7.0, 7.5), (-19.0, -7.0, -2.5), (-19.0, 7.0, -2.5), (-19.0, -7.0, -3.5), (-19.0, 7.0, -3.5), (-20.0, -7.0, -7.5), (-20.0, 7.0, -7.5), (-19.0, -7.0, -6.5), (-19.0, 7.0, -6.5), (20.0, -7.0, -7.5), (20.0, 7.0, -7.5), (19.0, 7.0, -6.5), (19.0, -7.0, -6.5), (-20.0, 7.0, -3.5), (-20.0, -7.0, -3.5), (-19.0, -7.0, -3.5), (-19.0, 7.0, -3.5), (20.0, 7.0, -3.5), (20.0, -7.0, -3.5), (19.0, -7.0, -3.5), (19.0, 7.0, -3.5), (35.0, -7.0, 7.5), (35.0, -7.0, -3.5), (35.0, 7.0, 7.5), (34.0, -7.0, 7.5), (34.0, 7.0, 7.5), (34.0, -7.0, -2.5), (34.0, 7.0, -2.5), (19.0, -7.0, -2.5), (19.0, 7.0, -2.5), (19.0, -7.0, -3.5), (19.0, 7.0, -3.5), (35.0, 7.0, -3.5)], [], [(0, 1, 3, 2), (6, 2, 3, 7), (5, 4, 6, 7), (9, 5, 7, 3, 1, 11), (8, 4, 5, 9), (10, 8, 9, 11), (0, 2, 6, 4, 8, 10), (1, 0, 10, 11), (19, 14, 15, 18), (13, 12, 16, 17), (19, 18, 27, 26), (17, 16, 25, 24), (15, 14, 22, 23), (12, 21, 22, 14, 19, 26, 25, 16), (12, 13, 20, 21), (18, 15, 23, 20, 13, 17, 24, 27), (37, 35, 33, 31, 28, 29), (39, 29, 28, 30), (28, 31, 32, 30), (33, 34, 32, 31), (33, 35, 36, 34), (35, 37, 38, 36), (38, 37, 29, 39), (34, 36, 38, 39, 30, 32)])
_uv = me_cube_004.uv_layers.new(name='UVMap')
_uv.uv.foreach_set('vector', [0.7812, 0.2188, 1.0, 0.2188, 1.0, 0.3906, 0.7812, 0.3906, 0.1562, 0.0, 0.1406, 0.0, 0.1406, 0.2188, 0.1562, 0.2188, 1.0, 0.0625, 0.7812, 0.0625, 0.7812, 0.2188, 1.0, 0.2188, 0.5312, 0.2344, 0.7656, 0.2344, 0.7656, 0.3906, 0.7812, 0.3906, 0.7812, 0.2188, 0.5312, 0.2188, 0.4063, 0.2344, 0.1719, 0.2344, 0.1719, 0.4531, 0.4062, 0.4531, 0.4219, 0.2344, 0.4063, 0.2344, 0.4062, 0.4531, 0.4219, 0.4531, 0.1562, 0.2188, 0.1562, 0.3906, 0.1719, 0.3906, 0.1719, 0.2344, 0.4063, 0.2344, 0.4062, 0.2188, 0.1562, 0.2188, 0.1562, 0.0, 0.4062, 0.0, 0.4063, 0.2188, 0.7656, 0.2344, 0.1719, 0.2344, 0.1719, 0.4531, 0.7656, 0.4531, 0.1562, 0.2188, 0.1562, 0.0, 0.7812, 0.0, 0.7812, 0.2188, 0.7812, 0.0625, 1.0, 0.0625, 1.0, 0.1094, 0.7813, 0.1094, 1.0, 0.2188, 0.7812, 0.2188, 0.7812, 0.2812, 1.0, 0.2812, 1.0, 0.0625, 0.7812, 0.0625, 0.7812, 0.1094, 1.0, 0.1094, 0.1562, 0.2188, 0.1562, 0.2812, 0.1719, 0.2812, 0.1719, 0.2344, 0.7656, 0.2344, 0.7656, 0.2812, 0.7812, 0.2812, 0.7812, 0.2188, 0.7812, 0.2188, 1.0, 0.2188, 1.0, 0.2812, 0.7812, 0.2812, 0.1719, 0.2344, 0.7656, 0.2344, 0.7656, 0.2812, 0.7812, 0.2812, 0.7812, 0.2188, 0.1562, 0.2188, 0.1562, 0.2812, 0.1719, 0.2812, 0.5312, 0.2188, 0.5312, 0.2344, 0.7656, 0.2344, 0.7656, 0.3906, 0.7812, 0.3906, 0.7812, 0.2188, 1.0, 0.2188, 0.7812, 0.2188, 0.7812, 0.3906, 1.0, 0.3906, 0.1562, 0.0, 0.1406, 0.0, 0.1406, 0.2188, 0.1562, 0.2188, 0.7812, 0.0625, 1.0, 0.0625, 1.0, 0.2188, 0.7812, 0.2188, 0.7656, 0.2344, 0.5312, 0.2344, 0.5312, 0.4531, 0.7656, 0.4531, 0.5312, 0.2344, 0.5156, 0.2344, 0.5156, 0.4531, 0.5312, 0.4531, 0.5312, 0.2188, 0.5312, 0.0, 0.7812, 0.0, 0.7812, 0.2188, 0.1719, 0.2344, 0.4062, 0.2344, 0.4062, 0.2188, 0.1562, 0.2188, 0.1562, 0.3906, 0.1719, 0.3906])
me_cube_004.materials.append(mat_coachbase)
me_cube_004.update()
me_cube_016 = bpy.data.meshes.new('Cube.016')
me_cube_016.from_pydata([(-1.0, -1.0, -1.0), (-1.0, -1.0, 1.0), (-1.0, 1.0, -1.0), (-1.0, 1.0, 1.0), (1.0, -1.0, -1.0), (1.0, -1.0, 1.0), (1.0, 1.0, -1.0), (1.0, 1.0, 1.0)], [], [(2, 3, 7, 6), (6, 7, 5, 4), (4, 5, 1, 0), (2, 6, 4, 0), (7, 3, 1, 5)])
_uv = me_cube_016.uv_layers.new(name='UVMap')
_uv.uv.foreach_set('vector', [1.0, 0.375, 1.0, 0.625, 0.75, 0.625, 0.75, 0.375, 0.625, 0.375, 0.625, 0.625, 0.375, 0.625, 0.375, 0.375, 0.25, 0.375, 0.25, 0.625, 0.0, 0.625, 0.0, 0.375, 0.625, 0.0, 0.625, 0.25, 0.375, 0.25, 0.375, 7.451e-09, 0.625, 0.75, 0.625, 1.0, 0.375, 1.0, 0.375, 0.75])
me_cube_016.materials.append(mat_coupler)
me_cube_016.update()
me_cube_008 = bpy.data.meshes.new('Cube.008')
me_cube_008.from_pydata([(-1.0, -1.0, -1.0), (-1.0, -1.0, 1.0), (-1.0, 1.0, -1.0), (-1.0, 1.0, 1.0), (1.0, -1.0, -1.0), (1.0, -1.0, 1.0), (1.0, 1.0, -1.0), (1.0, 1.0, 1.0)], [], [(2, 3, 7, 6), (6, 7, 5, 4), (4, 5, 1, 0), (2, 6, 4, 0), (7, 3, 1, 5)])
_uv = me_cube_008.uv_layers.new(name='UVMap')
_uv.uv.foreach_set('vector', [1.0, 0.375, 1.0, 0.625, 0.75, 0.625, 0.75, 0.375, 0.625, 0.375, 0.625, 0.625, 0.375, 0.625, 0.375, 0.375, 0.25, 0.375, 0.25, 0.625, 0.0, 0.625, 0.0, 0.375, 0.625, 0.0, 0.625, 0.25, 0.375, 0.25, 0.375, 7.451e-09, 0.625, 0.75, 0.625, 1.0, 0.375, 1.0, 0.375, 0.75])
me_cube_008.materials.append(mat_coupler)
me_cube_008.update()
me_cube = bpy.data.meshes.new('Cube')
me_cube.from_pydata([(-4.0, -4.0, -4.0), (-4.0, -4.0, 4.0), (-4.0, 4.0, -4.0), (-4.0, 4.0, 4.0), (4.0, -4.0, -4.0), (4.0, -4.0, 4.0), (4.0, 4.0, -4.0), (4.0, 4.0, 4.0)], [], [(0, 1, 3, 2), (2, 3, 7, 6), (6, 7, 5, 4), (4, 5, 1, 0), (2, 6, 4, 0), (7, 3, 1, 5)])
_uv = me_cube.uv_layers.new(name='UVMap')
_uv.uv.foreach_set('vector', [0.0, 0.0, 1.0, 0.0, 1.0, 1.0, 0.0, 1.0, 0.0, 0.0, 1.0, 0.0, 1.0, 1.0, 0.0, 1.0, 0.0, 0.0, 1.0, 0.0, 1.0, 1.0, 0.0, 1.0, 0.0, 0.0, 1.0, 0.0, 1.0, 1.0, 0.0, 1.0, 0.0, 0.0, 1.0, 0.0, 1.0, 1.0, 0.0, 1.0, 0.0, 0.0, 1.0, 0.0, 1.0, 1.0, 0.0, 1.0])
me_cube.materials.append(mat_material)
me_cube.update()
me_cube_005 = bpy.data.meshes.new('Cube.005')
me_cube_005.from_pydata([(-4.0, -4.0, -4.0), (-4.0, -4.0, 4.0), (-4.0, 4.0, -4.0), (-4.0, 4.0, 4.0), (4.0, -4.0, -4.0), (4.0, -4.0, 4.0), (4.0, 4.0, -4.0), (4.0, 4.0, 4.0)], [], [(0, 1, 3, 2), (2, 3, 7, 6), (6, 7, 5, 4), (4, 5, 1, 0), (2, 6, 4, 0), (7, 3, 1, 5)])
_uv = me_cube_005.uv_layers.new(name='UVMap')
_uv.uv.foreach_set('vector', [0.0, 0.0, 1.0, 0.0, 1.0, 1.0, 0.0, 1.0, 0.0, 0.0, 1.0, 0.0, 1.0, 1.0, 0.0, 1.0, 0.0, 0.0, 1.0, 0.0, 1.0, 1.0, 0.0, 1.0, 0.0, 0.0, 1.0, 0.0, 1.0, 1.0, 0.0, 1.0, 0.0, 0.0, 1.0, 0.0, 1.0, 1.0, 0.0, 1.0, 0.0, 0.0, 1.0, 0.0, 1.0, 1.0, 0.0, 1.0])
me_cube_005.materials.append(mat_material)
me_cube_005.update()
me_cube_009 = bpy.data.meshes.new('Cube.009')
me_cube_009.from_pydata([(-4.0, -4.0, -4.0), (-4.0, -4.0, 4.0), (-4.0, 4.0, -4.0), (-4.0, 4.0, 4.0), (4.0, -4.0, -4.0), (4.0, -4.0, 4.0), (4.0, 4.0, -4.0), (4.0, 4.0, 4.0)], [], [(0, 1, 3, 2), (2, 3, 7, 6), (6, 7, 5, 4), (4, 5, 1, 0), (2, 6, 4, 0), (7, 3, 1, 5)])
_uv = me_cube_009.uv_layers.new(name='UVMap')
_uv.uv.foreach_set('vector', [0.0, 0.0, 1.0, 0.0, 1.0, 1.0, 0.0, 1.0, 0.0, 0.0, 1.0, 0.0, 1.0, 1.0, 0.0, 1.0, 0.0, 0.0, 1.0, 0.0, 1.0, 1.0, 0.0, 1.0, 0.0, 0.0, 1.0, 0.0, 1.0, 1.0, 0.0, 1.0, 0.0, 0.0, 1.0, 0.0, 1.0, 1.0, 0.0, 1.0, 0.0, 0.0, 1.0, 0.0, 1.0, 1.0, 0.0, 1.0])
me_cube_009.materials.append(mat_material)
me_cube_009.update()
me_cube_010 = bpy.data.meshes.new('Cube.010')
me_cube_010.from_pydata([(-4.0, -4.0, -4.0), (-4.0, -4.0, 4.0), (-4.0, 4.0, -4.0), (-4.0, 4.0, 4.0), (4.0, -4.0, -4.0), (4.0, -4.0, 4.0), (4.0, 4.0, -4.0), (4.0, 4.0, 4.0)], [], [(0, 1, 3, 2), (2, 3, 7, 6), (6, 7, 5, 4), (4, 5, 1, 0), (2, 6, 4, 0), (7, 3, 1, 5)])
_uv = me_cube_010.uv_layers.new(name='UVMap')
_uv.uv.foreach_set('vector', [0.0, 0.0, 1.0, 0.0, 1.0, 1.0, 0.0, 1.0, 0.0, 0.0, 1.0, 0.0, 1.0, 1.0, 0.0, 1.0, 0.0, 0.0, 1.0, 0.0, 1.0, 1.0, 0.0, 1.0, 0.0, 0.0, 1.0, 0.0, 1.0, 1.0, 0.0, 1.0, 0.0, 0.0, 1.0, 0.0, 1.0, 1.0, 0.0, 1.0, 0.0, 0.0, 1.0, 0.0, 1.0, 1.0, 0.0, 1.0])
me_cube_010.materials.append(mat_material)
me_cube_010.update()
me_cube_011 = bpy.data.meshes.new('Cube.011')
me_cube_011.from_pydata([(7.0, -3.0, -2.0), (7.0, -3.0, 2.0), (6.0, -2.0, -2.0), (6.0, -2.0, 2.0), (7.0, 3.0, -2.0), (7.0, 3.0, 2.0), (6.0, 2.0, -2.0), (6.0, 2.0, 2.0), (-6.0, -2.0, 2.0), (-7.0, -3.0, -2.0), (-6.0, 2.0, -2.0), (-7.0, 3.0, 2.0), (-6.0, -2.0, -2.0), (-7.0, -3.0, 2.0), (-6.0, 2.0, 2.0), (-7.0, 3.0, -2.0), (-7.0, 3.0, -2.0), (-7.0, 3.0, 2.0), (-6.0, 2.0, -2.0), (-6.0, 2.0, 2.0), (-7.0, -3.0, -2.0), (-7.0, -3.0, 2.0), (-6.0, -2.0, -2.0), (-6.0, -2.0, 2.0)], [], [(12, 8, 3, 2), (12, 2, 0, 9), (15, 11, 5, 4), (2, 3, 7, 6), (1, 0, 4, 5), (0, 2, 6, 4), (6, 7, 14, 10), (6, 10, 15, 4), (0, 1, 13, 9), (18, 19, 23, 22), (17, 16, 20, 21), (16, 18, 22, 20)])
_uv = me_cube_011.uv_layers.new(name='UVMap')
_uv.uv.foreach_set('vector', [0.7969, 0.6719, 0.7969, 0.7344, 0.9844, 0.7344, 0.9844, 0.6719, 0.7969, 0.7656, 0.9844, 0.7656, 1.0, 0.75, 0.7812, 0.75, 0.7812, 0.8594, 0.7812, 0.9219, 1.0, 0.9219, 1.0, 0.8594, 0.2969, 0.5938, 0.2969, 0.6562, 0.3594, 0.6562, 0.3594, 0.5938, 0.2812, 0.9219, 0.2812, 0.8594, 0.375, 0.8594, 0.375, 0.9219, 1.0, 0.75, 0.9844, 0.7656, 0.9844, 0.8281, 1.0, 0.8438, 0.9844, 0.5938, 0.9844, 0.6562, 0.7969, 0.6562, 0.7969, 0.5938, 0.9844, 0.8281, 0.7969, 0.8281, 0.7812, 0.8438, 1.0, 0.8438, 1.0, 0.9375, 1.0, 1.0, 0.7812, 1.0, 0.7812, 0.9375, 0.2969, 0.5938, 0.2969, 0.6562, 0.3594, 0.6562, 0.3594, 0.5938, 0.2812, 0.9219, 0.2812, 0.8594, 0.375, 0.8594, 0.375, 0.9219, 0.7812, 0.8438, 0.7969, 0.8281, 0.7969, 0.7656, 0.7812, 0.75])
me_cube_011.materials.append(mat_coachbase)
me_cube_011.update()
me_cube_012 = bpy.data.meshes.new('Cube.012')
me_cube_012.from_pydata([(-1.0, 1.0, -2.0), (-1.0, 1.0, 2.0), (-2.0, 1.0, 1.0), (-1.0, 2.0, -2.0), (-2.0, 2.0, -1.0), (-2.0, 2.0, 1.0), (-1.0, 2.0, 2.0), (1.0, 1.0, -2.0), (2.0, 1.0, -1.0), (1.0, 1.0, 2.0), (2.0, 2.0, -1.0), (1.0, 2.0, -2.0), (1.0, 2.0, 2.0), (2.0, 2.0, 1.0), (-2.5, 0.9, -1.0), (-1.0, 0.9, -2.5), (-1.0, 0.9, 2.5), (1.0, 0.9, -2.5), (2.5, 0.9, -1.0), (2.5, 0.9, 1.0), (-1.0, 1.0, -1.0), (-1.0, 1.0, 1.0), (-1.0, 2.0, -1.0), (-1.0, 2.0, 1.0), (1.0, 1.0, -1.0), (1.0, 1.0, 1.0), (1.0, 2.0, -1.0), (1.0, 2.0, 1.0), (-0.5, -4.0, -0.5), (-0.5, -4.0, 0.5), (-0.5, 4.0, -0.5), (-0.5, 4.0, 0.5), (0.5, -4.0, 0.5), (0.5, 4.0, -0.5), (-1.0, 0.9, -2.0), (-2.0, 0.9, -1.0), (-2.0, 0.9, 1.0), (-1.0, 0.9, 2.0), (2.0, 0.9, -1.0), (1.0, 0.9, -2.0), (1.0, 0.9, 2.0), (2.0, 0.9, 1.0), (-2.5, 0.9, 1.0), (1.0, 0.9, 2.5), (-2.0, 1.0, -1.0), (2.0, 1.0, 1.0), (2.0, -1.0, -1.0), (1.0, -1.0, -2.0), (2.0, -1.0, 1.0), (1.0, -2.0, -2.0), (2.0, -2.0, -1.0), (2.0, -2.0, 1.0), (1.0, -2.0, 2.0), (-1.0, -1.0, -2.0), (-2.0, -1.0, -1.0), (-2.0, -1.0, 1.0), (-1.0, -1.0, 2.0), (-2.0, -2.0, -1.0), (-1.0, -2.0, -2.0), (-1.0, -2.0, 2.0), (-2.0, -2.0, 1.0), (2.5, -0.9, -1.0), (2.5, -0.9, 1.0), (1.0, -0.9, 2.5), (-1.0, -0.9, -2.5), (-1.0, -0.9, 2.5), (-2.5, -0.9, -1.0), (1.0, -1.0, -1.0), (1.0, -1.0, 1.0), (1.0, -2.0, -1.0), (1.0, -2.0, 1.0), (-1.0, -1.0, -1.0), (-1.0, -1.0, 1.0), (-1.0, -2.0, -1.0), (-1.0, -2.0, 1.0), (1.0, -0.9, -2.0), (2.0, -0.9, -1.0), (2.0, -0.9, 1.0), (1.0, -0.9, 2.0), (-2.0, -0.9, -1.0), (-1.0, -0.9, -2.0), (-1.0, -0.9, 2.0), (-2.0, -0.9, 1.0), (1.0, -0.9, -2.5), (-2.5, -0.9, 1.0), (1.0, -1.0, 2.0), (0.5, -4.0, -0.5), (0.5, 4.0, 0.5)], [], [(3, 11, 7, 0), (10, 13, 45, 8), (12, 6, 1, 9), (44, 2, 5, 4), (3, 0, 44, 4), (1, 6, 5, 2), (7, 11, 10, 8), (12, 9, 45, 13), (35, 34, 39, 38, 41, 40, 37, 36), (20, 21, 25, 24), (20, 22, 23, 21), (10, 26, 27, 13), (26, 24, 25, 27), (12, 27, 23, 6), (22, 20, 24, 26), (27, 25, 21, 23), (12, 13, 27), (4, 5, 23, 22), (5, 6, 23), (3, 22, 26, 11), (3, 4, 22), (10, 11, 26), (16, 37, 40, 43), (43, 40, 41, 19), (18, 19, 41, 38), (18, 38, 39, 17), (17, 39, 34, 15), (14, 35, 36, 42), (42, 36, 37, 16), (15, 34, 35, 14), (16, 43, 9, 1), (43, 19, 45, 9), (18, 8, 45, 19), (18, 17, 7, 8), (17, 15, 0, 7), (14, 42, 2, 44), (42, 16, 1, 2), (15, 14, 44, 0), (49, 58, 53, 47), (57, 60, 55, 54), (59, 52, 85, 56), (46, 48, 51, 50), (49, 47, 46, 50), (85, 52, 51, 48), (53, 58, 57, 54), (59, 56, 55, 60), (76, 75, 80, 79, 82, 81, 78, 77), (67, 68, 72, 71), (67, 69, 70, 68), (57, 73, 74, 60), (73, 71, 72, 74), (59, 74, 70, 52), (69, 67, 71, 73), (74, 72, 68, 70), (59, 60, 74), (50, 51, 70, 69), (51, 52, 70), (49, 69, 73, 58), (49, 50, 69), (57, 58, 73), (63, 78, 81, 65), (65, 81, 82, 84), (66, 84, 82, 79), (66, 79, 80, 64), (64, 80, 75, 83), (61, 76, 77, 62), (62, 77, 78, 63), (83, 75, 76, 61), (63, 65, 56, 85), (65, 84, 55, 56), (66, 54, 55, 84), (66, 64, 53, 54), (64, 83, 47, 53), (61, 62, 48, 46), (62, 63, 85, 48), (83, 61, 46, 47), (30, 31, 87, 33), (28, 86, 32, 29), (28, 29, 31, 30), (33, 87, 32, 86), (30, 33, 86, 28), (87, 31, 29, 32)])
me_cube_012.polygons.foreach_set('use_smooth', [True] * 82)
_k = set([(0, 7), (0, 44), (1, 2), (1, 9), (2, 44), (3, 4), (3, 11), (4, 5), (5, 6), (6, 12), (7, 8), (8, 45), (9, 45), (10, 11), (10, 13), (12, 13), (20, 21), (20, 22), (20, 24), (21, 23), (21, 25), (22, 23), (22, 26), (23, 27), (24, 25), (24, 26), (25, 27), (26, 27), (28, 29), (28, 86), (29, 32), (30, 31), (30, 33), (31, 87), (32, 86), (33, 87), (46, 47), (46, 48), (47, 53), (48, 85), (49, 50), (49, 58), (50, 51), (51, 52), (52, 59), (53, 54), (54, 55), (55, 56), (56, 85), (57, 58), (57, 60), (59, 60), (67, 68), (67, 71), (68, 72), (69, 70), (69, 73), (70, 74), (71, 72), (73, 74)])
me_cube_012.attributes.new('sharp_edge', 'BOOLEAN', 'EDGE').data.foreach_set('value', [ (min(e.vertices), max(e.vertices)) in _k for e in me_cube_012.edges])
_uv = me_cube_012.uv_layers.new(name='UVMap')
_uv.uv.foreach_set('vector', [0.0625, 0.5625, 0.1875, 0.5625, 0.1875, 0.5, 0.0625, 0.5, 0.25, 0.4375, 0.375, 0.4375, 0.375, 0.5, 0.25, 0.5, 0.1875, 0.5, 0.0625, 0.5, 0.0625, 0.4375, 0.1875, 0.4375, 0.25, 0.5625, 0.375, 0.5625, 0.375, 0.5, 0.25, 0.5, 0.0625, 0.5625, 0.0625, 0.5, 0.0, 0.5, 0.0, 0.5625, 0.0625, 0.4375, 0.0625, 0.5, 0.0, 0.5, 0.0, 0.4375, 0.1875, 0.4375, 0.1875, 0.5, 0.25, 0.5, 0.25, 0.4375, 0.1875, 0.5625, 0.1875, 0.5, 0.25, 0.5, 0.25, 0.5625, 0.6875, 0.125, 0.75, 0.0625, 0.875, 0.0625, 0.9375, 0.125, 0.9375, 0.25, 0.875, 0.3125, 0.75, 0.3125, 0.6875, 0.25, 0.375, 0.125, 0.5, 0.125, 0.5, 0.25, 0.375, 0.25, 0.1875, 0.625, 0.25, 0.625, 0.25, 0.75, 0.1875, 0.75, 0.25, 0.0625, 0.1875, 0.0625, 0.1875, 0.1875, 0.25, 0.1875, 0.1875, 0.625, 0.125, 0.625, 0.125, 0.75, 0.1875, 0.75, 0.1875, 0.25, 0.1875, 0.1875, 0.0625, 0.1875, 0.0625, 0.25, 0.0, 0.625, 0.0625, 0.625, 0.0625, 0.75, 0.0, 0.75, 0.0625, 0.75, 0.125, 0.75, 0.125, 0.625, 0.0625, 0.625, 0.1875, 0.25, 0.25, 0.1875, 0.1875, 0.1875, 0.0, 0.0625, 0.0, 0.1875, 0.0625, 0.1875, 0.0625, 0.0625, 0.0, 0.1875, 0.0625, 0.25, 0.0625, 0.1875, 0.0625, 0.0, 0.0625, 0.0625, 0.1875, 0.0625, 0.1875, 0.0, 0.0625, 0.0, 0.0, 0.0625, 0.0625, 0.0625, 0.25, 0.0625, 0.1875, 0.0, 0.1875, 0.0625, 0.75, 0.3438, 0.75, 0.3125, 0.875, 0.3125, 0.875, 0.3438, 0.875, 0.3438, 0.875, 0.3125, 0.9375, 0.25, 0.9688, 0.25, 0.9688, 0.125, 0.9688, 0.25, 0.9375, 0.25, 0.9375, 0.125, 0.9688, 0.125, 0.9375, 0.125, 0.875, 0.0625, 0.875, 0.03125, 0.875, 0.03125, 0.875, 0.0625, 0.75, 0.0625, 0.75, 0.03125, 0.6562, 0.125, 0.6875, 0.125, 0.6875, 0.25, 0.6562, 0.25, 0.6562, 0.25, 0.6875, 0.25, 0.75, 0.3125, 0.75, 0.3438, 0.75, 0.03125, 0.75, 0.0625, 0.6875, 0.125, 0.6562, 0.125, 0.375, 0.3438, 0.5, 0.3438, 0.5, 0.3125, 0.375, 0.3125, 0.5, 0.3438, 0.5938, 0.25, 0.5625, 0.25, 0.5, 0.3125, 0.5938, 0.125, 0.5625, 0.125, 0.5625, 0.25, 0.5938, 0.25, 0.5938, 0.125, 0.5, 0.03125, 0.5, 0.0625, 0.5625, 0.125, 0.5, 0.03125, 0.375, 0.03125, 0.375, 0.0625, 0.5, 0.0625, 0.2812, 0.125, 0.2812, 0.25, 0.3125, 0.25, 0.3125, 0.125, 0.2812, 0.25, 0.375, 0.3438, 0.375, 0.3125, 0.3125, 0.25, 0.375, 0.03125, 0.2812, 0.125, 0.3125, 0.125, 0.375, 0.0625, 0.0625, 0.5625, 0.1875, 0.5625, 0.1875, 0.5, 0.0625, 0.5, 0.25, 0.4375, 0.375, 0.4375, 0.375, 0.5, 0.25, 0.5, 0.1875, 0.5, 0.0625, 0.5, 0.0625, 0.4375, 0.1875, 0.4375, 0.25, 0.5625, 0.375, 0.5625, 0.375, 0.5, 0.25, 0.5, 0.0625, 0.5625, 0.0625, 0.5, 0.0, 0.5, 0.0, 0.5625, 0.0625, 0.4375, 0.0625, 0.5, 0.0, 0.5, 0.0, 0.4375, 0.1875, 0.4375, 0.1875, 0.5, 0.25, 0.5, 0.25, 0.4375, 0.1875, 0.5625, 0.1875, 0.5, 0.25, 0.5, 0.25, 0.5625, 0.6875, 0.125, 0.75, 0.0625, 0.875, 0.0625, 0.9375, 0.125, 0.9375, 0.25, 0.875, 0.3125, 0.75, 0.3125, 0.6875, 0.25, 0.375, 0.125, 0.5, 0.125, 0.5, 0.25, 0.375, 0.25, 0.1875, 0.625, 0.25, 0.625, 0.25, 0.75, 0.1875, 0.75, 0.25, 0.0625, 0.1875, 0.0625, 0.1875, 0.1875, 0.25, 0.1875, 0.1875, 0.625, 0.125, 0.625, 0.125, 0.75, 0.1875, 0.75, 0.1875, 0.25, 0.1875, 0.1875, 0.0625, 0.1875, 0.0625, 0.25, 0.0, 0.625, 0.0625, 0.625, 0.0625, 0.75, 0.0, 0.75, 0.0625, 0.75, 0.125, 0.75, 0.125, 0.625, 0.0625, 0.625, 0.1875, 0.25, 0.25, 0.1875, 0.1875, 0.1875, 0.0, 0.0625, 0.0, 0.1875, 0.0625, 0.1875, 0.0625, 0.0625, 0.0, 0.1875, 0.0625, 0.25, 0.0625, 0.1875, 0.0625, 0.0, 0.0625, 0.0625, 0.1875, 0.0625, 0.1875, 0.0, 0.0625, 0.0, 0.0, 0.0625, 0.0625, 0.0625, 0.25, 0.0625, 0.1875, 0.0, 0.1875, 0.0625, 0.75, 0.3438, 0.75, 0.3125, 0.875, 0.3125, 0.875, 0.3438, 0.875, 0.3438, 0.875, 0.3125, 0.9375, 0.25, 0.9688, 0.25, 0.9688, 0.125, 0.9688, 0.25, 0.9375, 0.25, 0.9375, 0.125, 0.9688, 0.125, 0.9375, 0.125, 0.875, 0.0625, 0.875, 0.03125, 0.875, 0.03125, 0.875, 0.0625, 0.75, 0.0625, 0.75, 0.03125, 0.6562, 0.125, 0.6875, 0.125, 0.6875, 0.25, 0.6562, 0.25, 0.6562, 0.25, 0.6875, 0.25, 0.75, 0.3125, 0.75, 0.3438, 0.75, 0.03125, 0.75, 0.0625, 0.6875, 0.125, 0.6562, 0.125, 0.375, 0.3438, 0.5, 0.3438, 0.5, 0.3125, 0.375, 0.3125, 0.5, 0.3438, 0.5938, 0.25, 0.5625, 0.25, 0.5, 0.3125, 0.5938, 0.125, 0.5625, 0.125, 0.5625, 0.25, 0.5938, 0.25, 0.5938, 0.125, 0.5, 0.03125, 0.5, 0.0625, 0.5625, 0.125, 0.5, 0.03125, 0.375, 0.03125, 0.375, 0.0625, 0.5, 0.0625, 0.2812, 0.125, 0.2812, 0.25, 0.3125, 0.25, 0.3125, 0.125, 0.2812, 0.25, 0.375, 0.3438, 0.375, 0.3125, 0.3125, 0.25, 0.375, 0.03125, 0.2812, 0.125, 0.3125, 0.125, 0.375, 0.0625, 0.9375, 0.5, 0.9375, 0.5625, 1.0, 0.5625, 1.0, 0.5, 0.9375, 0.625, 1.0, 0.625, 1.0, 0.6875, 0.9375, 0.6875, 0.375, 0.4375, 0.375, 0.5, 0.875, 0.5, 0.875, 0.4375, 0.875, 0.5625, 0.875, 0.625, 0.375, 0.625, 0.375, 0.5625, 0.875, 0.6875, 0.875, 0.625, 0.375, 0.625, 0.375, 0.6875, 0.875, 0.5, 0.875, 0.5625, 0.375, 0.5625, 0.375, 0.5])
me_cube_012.materials.append(mat_wheel)
me_cube_012.update()
me_cube_013 = bpy.data.meshes.new('Cube.013')
me_cube_013.from_pydata([(-1.0, 1.0, -2.0), (-1.0, 1.0, 2.0), (-2.0, 1.0, 1.0), (-1.0, 2.0, -2.0), (-2.0, 2.0, -1.0), (-2.0, 2.0, 1.0), (-1.0, 2.0, 2.0), (1.0, 1.0, -2.0), (2.0, 1.0, -1.0), (1.0, 1.0, 2.0), (2.0, 2.0, -1.0), (1.0, 2.0, -2.0), (1.0, 2.0, 2.0), (2.0, 2.0, 1.0), (-2.5, 0.9, -1.0), (-1.0, 0.9, 2.5), (1.0, 0.9, -2.5), (2.5, 0.9, 1.0), (-1.0, 1.0, -1.0), (-1.0, 1.0, 1.0), (-1.0, 2.0, -1.0), (-1.0, 2.0, 1.0), (1.0, 1.0, -1.0), (1.0, 1.0, 1.0), (1.0, 2.0, -1.0), (1.0, 2.0, 1.0), (-0.5, -4.0, -0.5), (-0.5, -4.0, 0.5), (-0.5, 4.0, -0.5), (-0.5, 4.0, 0.5), (0.5, -4.0, -0.5), (0.5, -4.0, 0.5), (0.5, 4.0, -0.5), (0.5, 4.0, 0.5), (-1.0, 0.9, -2.0), (-2.0, 0.9, -1.0), (-2.0, 0.9, 1.0), (-1.0, 0.9, 2.0), (2.0, 0.9, -1.0), (1.0, 0.9, -2.0), (1.0, 0.9, 2.0), (2.0, 0.9, 1.0), (-1.0, 0.9, -2.5), (-2.5, 0.9, 1.0), (2.5, 0.9, -1.0), (1.0, 0.9, 2.5), (-2.0, 1.0, -1.0), (2.0, 1.0, 1.0), (2.0, -1.0, -1.0), (1.0, -1.0, -2.0), (2.0, -1.0, 1.0), (1.0, -2.0, -2.0), (2.0, -2.0, -1.0), (2.0, -2.0, 1.0), (1.0, -2.0, 2.0), (-1.0, -1.0, -2.0), (-2.0, -1.0, -1.0), (-2.0, -1.0, 1.0), (-1.0, -1.0, 2.0), (-2.0, -2.0, -1.0), (-1.0, -2.0, -2.0), (-1.0, -2.0, 2.0), (-2.0, -2.0, 1.0), (2.5, -0.9, -1.0), (1.0, -0.9, 2.5), (2.5, -0.9, 1.0), (-1.0, -0.9, -2.5), (-2.5, -0.9, 1.0), (-2.5, -0.9, -1.0), (1.0, -1.0, -1.0), (1.0, -1.0, 1.0), (1.0, -2.0, -1.0), (1.0, -2.0, 1.0), (-1.0, -1.0, -1.0), (-1.0, -1.0, 1.0), (-1.0, -2.0, -1.0), (-1.0, -2.0, 1.0), (1.0, -0.9, -2.0), (2.0, -0.9, -1.0), (2.0, -0.9, 1.0), (1.0, -0.9, 2.0), (-2.0, -0.9, -1.0), (-1.0, -0.9, -2.0), (-1.0, -0.9, 2.0), (-2.0, -0.9, 1.0), (1.0, -0.9, -2.5), (-1.0, -0.9, 2.5), (1.0, -1.0, 2.0)], [], [(3, 11, 7, 0), (10, 13, 47, 8), (12, 6, 1, 9), (46, 2, 5, 4), (3, 0, 46, 4), (1, 6, 5, 2), (7, 11, 10, 8), (12, 9, 47, 13), (35, 34, 39, 38, 41, 40, 37, 36), (18, 19, 23, 22), (18, 20, 21, 19), (10, 24, 25, 13), (24, 22, 23, 25), (12, 25, 21, 6), (20, 18, 22, 24), (25, 23, 19, 21), (12, 13, 25), (4, 5, 21, 20), (5, 6, 21), (3, 20, 24, 11), (3, 4, 20), (10, 11, 24), (26, 27, 29, 28), (32, 33, 31, 30), (28, 32, 30, 26), (33, 29, 27, 31), (15, 37, 40, 45), (45, 40, 41, 17), (44, 17, 41, 38), (44, 38, 39, 16), (16, 39, 34, 42), (14, 35, 36, 43), (43, 36, 37, 15), (42, 34, 35, 14), (15, 45, 9, 1), (45, 17, 47, 9), (44, 8, 47, 17), (44, 16, 7, 8), (16, 42, 0, 7), (14, 43, 2, 46), (43, 15, 1, 2), (42, 14, 46, 0), (51, 60, 55, 49), (59, 62, 57, 56), (61, 54, 87, 58), (48, 50, 53, 52), (51, 49, 48, 52), (87, 54, 53, 50), (55, 60, 59, 56), (61, 58, 57, 62), (78, 77, 82, 81, 84, 83, 80, 79), (69, 70, 74, 73), (69, 71, 72, 70), (59, 75, 76, 62), (75, 73, 74, 76), (61, 76, 72, 54), (71, 69, 73, 75), (76, 74, 70, 72), (61, 62, 76), (52, 53, 72, 71), (53, 54, 72), (51, 71, 75, 60), (51, 52, 71), (59, 60, 75), (64, 80, 83, 86), (86, 83, 84, 67), (68, 67, 84, 81), (68, 81, 82, 66), (66, 82, 77, 85), (63, 78, 79, 65), (65, 79, 80, 64), (85, 77, 78, 63), (64, 86, 58, 87), (86, 67, 57, 58), (68, 56, 57, 67), (68, 66, 55, 56), (66, 85, 49, 55), (63, 65, 50, 48), (65, 64, 87, 50), (85, 63, 48, 49), (28, 29, 33, 32), (26, 30, 31, 27)])
me_cube_013.polygons.foreach_set('use_smooth', [True] * 82)
_k = set([(0, 7), (0, 46), (1, 2), (1, 9), (2, 46), (3, 4), (3, 11), (4, 5), (5, 6), (6, 12), (7, 8), (8, 47), (9, 47), (10, 11), (10, 13), (12, 13), (18, 19), (18, 20), (18, 22), (19, 21), (19, 23), (20, 21), (20, 24), (21, 25), (22, 23), (22, 24), (23, 25), (24, 25), (26, 27), (26, 30), (27, 31), (28, 29), (28, 32), (29, 33), (30, 31), (32, 33), (48, 49), (48, 50), (49, 55), (50, 87), (51, 52), (51, 60), (52, 53), (53, 54), (54, 61), (55, 56), (56, 57), (57, 58), (58, 87), (59, 60), (59, 62), (61, 62), (69, 70), (69, 73), (70, 74), (71, 72), (71, 75), (72, 76), (73, 74), (75, 76)])
me_cube_013.attributes.new('sharp_edge', 'BOOLEAN', 'EDGE').data.foreach_set('value', [ (min(e.vertices), max(e.vertices)) in _k for e in me_cube_013.edges])
_uv = me_cube_013.uv_layers.new(name='UVMap')
_uv.uv.foreach_set('vector', [0.0625, 0.5625, 0.1875, 0.5625, 0.1875, 0.5, 0.0625, 0.5, 0.25, 0.4375, 0.375, 0.4375, 0.375, 0.5, 0.25, 0.5, 0.1875, 0.5, 0.0625, 0.5, 0.0625, 0.4375, 0.1875, 0.4375, 0.25, 0.5625, 0.375, 0.5625, 0.375, 0.5, 0.25, 0.5, 0.0625, 0.5625, 0.0625, 0.5, 0.0, 0.5, 0.0, 0.5625, 0.0625, 0.4375, 0.0625, 0.5, 0.0, 0.5, 0.0, 0.4375, 0.1875, 0.4375, 0.1875, 0.5, 0.25, 0.5, 0.25, 0.4375, 0.1875, 0.5625, 0.1875, 0.5, 0.25, 0.5, 0.25, 0.5625, 0.6875, 0.125, 0.75, 0.0625, 0.875, 0.0625, 0.9375, 0.125, 0.9375, 0.25, 0.875, 0.3125, 0.75, 0.3125, 0.6875, 0.25, 0.375, 0.125, 0.5, 0.125, 0.5, 0.25, 0.375, 0.25, 0.1875, 0.625, 0.25, 0.625, 0.25, 0.75, 0.1875, 0.75, 0.25, 0.0625, 0.1875, 0.0625, 0.1875, 0.1875, 0.25, 0.1875, 0.1875, 0.625, 0.125, 0.625, 0.125, 0.75, 0.1875, 0.75, 0.1875, 0.25, 0.1875, 0.1875, 0.0625, 0.1875, 0.0625, 0.25, 0.0, 0.625, 0.0625, 0.625, 0.0625, 0.75, 0.0, 0.75, 0.0625, 0.75, 0.125, 0.75, 0.125, 0.625, 0.0625, 0.625, 0.1875, 0.25, 0.25, 0.1875, 0.1875, 0.1875, 0.0, 0.0625, 0.0, 0.1875, 0.0625, 0.1875, 0.0625, 0.0625, 0.0, 0.1875, 0.0625, 0.25, 0.0625, 0.1875, 0.0625, 0.0, 0.0625, 0.0625, 0.1875, 0.0625, 0.1875, 0.0, 0.0625, 0.0, 0.0, 0.0625, 0.0625, 0.0625, 0.25, 0.0625, 0.1875, 0.0, 0.1875, 0.0625, 0.375, 0.4375, 0.375, 0.5, 0.875, 0.5, 0.875, 0.4375, 0.875, 0.5625, 0.875, 0.625, 0.375, 0.625, 0.375, 0.5625, 0.875, 0.6875, 0.875, 0.625, 0.375, 0.625, 0.375, 0.6875, 0.875, 0.5, 0.875, 0.5625, 0.375, 0.5625, 0.375, 0.5, 0.75, 0.3438, 0.75, 0.3125, 0.875, 0.3125, 0.875, 0.3438, 0.875, 0.3438, 0.875, 0.3125, 0.9375, 0.25, 0.9688, 0.25, 0.9688, 0.125, 0.9688, 0.25, 0.9375, 0.25, 0.9375, 0.125, 0.9688, 0.125, 0.9375, 0.125, 0.875, 0.0625, 0.875, 0.03125, 0.875, 0.03125, 0.875, 0.0625, 0.75, 0.0625, 0.75, 0.03125, 0.6562, 0.125, 0.6875, 0.125, 0.6875, 0.25, 0.6562, 0.25, 0.6562, 0.25, 0.6875, 0.25, 0.75, 0.3125, 0.75, 0.3438, 0.75, 0.03125, 0.75, 0.0625, 0.6875, 0.125, 0.6562, 0.125, 0.375, 0.3438, 0.5, 0.3438, 0.5, 0.3125, 0.375, 0.3125, 0.5, 0.3438, 0.5938, 0.25, 0.5625, 0.25, 0.5, 0.3125, 0.5938, 0.125, 0.5625, 0.125, 0.5625, 0.25, 0.5938, 0.25, 0.5938, 0.125, 0.5, 0.03125, 0.5, 0.0625, 0.5625, 0.125, 0.5, 0.03125, 0.375, 0.03125, 0.375, 0.0625, 0.5, 0.0625, 0.2812, 0.125, 0.2812, 0.25, 0.3125, 0.25, 0.3125, 0.125, 0.2812, 0.25, 0.375, 0.3438, 0.375, 0.3125, 0.3125, 0.25, 0.375, 0.03125, 0.2812, 0.125, 0.3125, 0.125, 0.375, 0.0625, 0.0625, 0.5625, 0.1875, 0.5625, 0.1875, 0.5, 0.0625, 0.5, 0.25, 0.4375, 0.375, 0.4375, 0.375, 0.5, 0.25, 0.5, 0.1875, 0.5, 0.0625, 0.5, 0.0625, 0.4375, 0.1875, 0.4375, 0.25, 0.5625, 0.375, 0.5625, 0.375, 0.5, 0.25, 0.5, 0.0625, 0.5625, 0.0625, 0.5, 0.0, 0.5, 0.0, 0.5625, 0.0625, 0.4375, 0.0625, 0.5, 0.0, 0.5, 0.0, 0.4375, 0.1875, 0.4375, 0.1875, 0.5, 0.25, 0.5, 0.25, 0.4375, 0.1875, 0.5625, 0.1875, 0.5, 0.25, 0.5, 0.25, 0.5625, 0.6875, 0.125, 0.75, 0.0625, 0.875, 0.0625, 0.9375, 0.125, 0.9375, 0.25, 0.875, 0.3125, 0.75, 0.3125, 0.6875, 0.25, 0.375, 0.125, 0.5, 0.125, 0.5, 0.25, 0.375, 0.25, 0.1875, 0.625, 0.25, 0.625, 0.25, 0.75, 0.1875, 0.75, 0.25, 0.0625, 0.1875, 0.0625, 0.1875, 0.1875, 0.25, 0.1875, 0.1875, 0.625, 0.125, 0.625, 0.125, 0.75, 0.1875, 0.75, 0.1875, 0.25, 0.1875, 0.1875, 0.0625, 0.1875, 0.0625, 0.25, 0.0, 0.625, 0.0625, 0.625, 0.0625, 0.75, 0.0, 0.75, 0.0625, 0.75, 0.125, 0.75, 0.125, 0.625, 0.0625, 0.625, 0.1875, 0.25, 0.25, 0.1875, 0.1875, 0.1875, 0.0, 0.0625, 0.0, 0.1875, 0.0625, 0.1875, 0.0625, 0.0625, 0.0, 0.1875, 0.0625, 0.25, 0.0625, 0.1875, 0.0625, 0.0, 0.0625, 0.0625, 0.1875, 0.0625, 0.1875, 0.0, 0.0625, 0.0, 0.0, 0.0625, 0.0625, 0.0625, 0.25, 0.0625, 0.1875, 0.0, 0.1875, 0.0625, 0.75, 0.3438, 0.75, 0.3125, 0.875, 0.3125, 0.875, 0.3438, 0.875, 0.3438, 0.875, 0.3125, 0.9375, 0.25, 0.9688, 0.25, 0.9688, 0.125, 0.9688, 0.25, 0.9375, 0.25, 0.9375, 0.125, 0.9688, 0.125, 0.9375, 0.125, 0.875, 0.0625, 0.875, 0.03125, 0.875, 0.03125, 0.875, 0.0625, 0.75, 0.0625, 0.75, 0.03125, 0.6562, 0.125, 0.6875, 0.125, 0.6875, 0.25, 0.6562, 0.25, 0.6562, 0.25, 0.6875, 0.25, 0.75, 0.3125, 0.75, 0.3438, 0.75, 0.03125, 0.75, 0.0625, 0.6875, 0.125, 0.6562, 0.125, 0.375, 0.3438, 0.5, 0.3438, 0.5, 0.3125, 0.375, 0.3125, 0.5, 0.3438, 0.5938, 0.25, 0.5625, 0.25, 0.5, 0.3125, 0.5938, 0.125, 0.5625, 0.125, 0.5625, 0.25, 0.5938, 0.25, 0.5938, 0.125, 0.5, 0.03125, 0.5, 0.0625, 0.5625, 0.125, 0.5, 0.03125, 0.375, 0.03125, 0.375, 0.0625, 0.5, 0.0625, 0.2812, 0.125, 0.2812, 0.25, 0.3125, 0.25, 0.3125, 0.125, 0.2812, 0.25, 0.375, 0.3438, 0.375, 0.3125, 0.3125, 0.25, 0.375, 0.03125, 0.2812, 0.125, 0.3125, 0.125, 0.375, 0.0625, 0.9375, 0.5, 0.9375, 0.5625, 1.0, 0.5625, 1.0, 0.5, 0.9375, 0.625, 1.0, 0.625, 1.0, 0.6875, 0.9375, 0.6875])
me_cube_013.materials.append(mat_wheel)
me_cube_013.update()
me_cube_017 = bpy.data.meshes.new('Cube.017')
me_cube_017.from_pydata([(-4.0, -4.0, -4.0), (-4.0, -4.0, 4.0), (-4.0, 4.0, -4.0), (-4.0, 4.0, 4.0), (4.0, -4.0, -4.0), (4.0, -4.0, 4.0), (4.0, 4.0, -4.0), (4.0, 4.0, 4.0)], [], [(0, 1, 3, 2), (2, 3, 7, 6), (6, 7, 5, 4), (4, 5, 1, 0), (2, 6, 4, 0), (7, 3, 1, 5)])
_uv = me_cube_017.uv_layers.new(name='UVMap')
_uv.uv.foreach_set('vector', [0.0, 0.0, 1.0, 0.0, 1.0, 1.0, 0.0, 1.0, 0.0, 0.0, 1.0, 0.0, 1.0, 1.0, 0.0, 1.0, 0.0, 0.0, 1.0, 0.0, 1.0, 1.0, 0.0, 1.0, 0.0, 0.0, 1.0, 0.0, 1.0, 1.0, 0.0, 1.0, 0.0, 0.0, 1.0, 0.0, 1.0, 1.0, 0.0, 1.0, 0.0, 0.0, 1.0, 0.0, 1.0, 1.0, 0.0, 1.0])
me_cube_017.materials.append(mat_material)
me_cube_017.update()
me_cube_018 = bpy.data.meshes.new('Cube.018')
me_cube_018.from_pydata([(-4.0, -4.0, -4.0), (-4.0, -4.0, 4.0), (-4.0, 4.0, -4.0), (-4.0, 4.0, 4.0), (4.0, -4.0, -4.0), (4.0, -4.0, 4.0), (4.0, 4.0, -4.0), (4.0, 4.0, 4.0)], [], [(0, 1, 3, 2), (2, 3, 7, 6), (6, 7, 5, 4), (4, 5, 1, 0), (2, 6, 4, 0), (7, 3, 1, 5)])
_uv = me_cube_018.uv_layers.new(name='UVMap')
_uv.uv.foreach_set('vector', [0.0, 0.0, 1.0, 0.0, 1.0, 1.0, 0.0, 1.0, 0.0, 0.0, 1.0, 0.0, 1.0, 1.0, 0.0, 1.0, 0.0, 0.0, 1.0, 0.0, 1.0, 1.0, 0.0, 1.0, 0.0, 0.0, 1.0, 0.0, 1.0, 1.0, 0.0, 1.0, 0.0, 0.0, 1.0, 0.0, 1.0, 1.0, 0.0, 1.0, 0.0, 0.0, 1.0, 0.0, 1.0, 1.0, 0.0, 1.0])
me_cube_018.materials.append(mat_material)
me_cube_018.update()
me_cube_019 = bpy.data.meshes.new('Cube.019')
me_cube_019.from_pydata([(-4.0, -4.0, -4.0), (-4.0, -4.0, 4.0), (-4.0, 4.0, -4.0), (-4.0, 4.0, 4.0), (4.0, -4.0, -4.0), (4.0, -4.0, 4.0), (4.0, 4.0, -4.0), (4.0, 4.0, 4.0)], [], [(0, 1, 3, 2), (2, 3, 7, 6), (6, 7, 5, 4), (4, 5, 1, 0), (2, 6, 4, 0), (7, 3, 1, 5)])
_uv = me_cube_019.uv_layers.new(name='UVMap')
_uv.uv.foreach_set('vector', [0.0, 0.0, 1.0, 0.0, 1.0, 1.0, 0.0, 1.0, 0.0, 0.0, 1.0, 0.0, 1.0, 1.0, 0.0, 1.0, 0.0, 0.0, 1.0, 0.0, 1.0, 1.0, 0.0, 1.0, 0.0, 0.0, 1.0, 0.0, 1.0, 1.0, 0.0, 1.0, 0.0, 0.0, 1.0, 0.0, 1.0, 1.0, 0.0, 1.0, 0.0, 0.0, 1.0, 0.0, 1.0, 1.0, 0.0, 1.0])
me_cube_019.materials.append(mat_material)
me_cube_019.update()
me_cube_020 = bpy.data.meshes.new('Cube.020')
me_cube_020.from_pydata([(-4.0, -4.0, -4.0), (-4.0, -4.0, 4.0), (-4.0, 4.0, -4.0), (-4.0, 4.0, 4.0), (4.0, -4.0, -4.0), (4.0, -4.0, 4.0), (4.0, 4.0, -4.0), (4.0, 4.0, 4.0)], [], [(0, 1, 3, 2), (2, 3, 7, 6), (6, 7, 5, 4), (4, 5, 1, 0), (2, 6, 4, 0), (7, 3, 1, 5)])
_uv = me_cube_020.uv_layers.new(name='UVMap')
_uv.uv.foreach_set('vector', [0.0, 0.0, 1.0, 0.0, 1.0, 1.0, 0.0, 1.0, 0.0, 0.0, 1.0, 0.0, 1.0, 1.0, 0.0, 1.0, 0.0, 0.0, 1.0, 0.0, 1.0, 1.0, 0.0, 1.0, 0.0, 0.0, 1.0, 0.0, 1.0, 1.0, 0.0, 1.0, 0.0, 0.0, 1.0, 0.0, 1.0, 1.0, 0.0, 1.0, 0.0, 0.0, 1.0, 0.0, 1.0, 1.0, 0.0, 1.0])
me_cube_020.materials.append(mat_material)
me_cube_020.update()
me_cube_021 = bpy.data.meshes.new('Cube.021')
me_cube_021.from_pydata([(-4.0, -4.0, -4.0), (-4.0, -4.0, 4.0), (-4.0, 4.0, -4.0), (-4.0, 4.0, 4.0), (4.0, -4.0, -4.0), (4.0, -4.0, 4.0), (4.0, 4.0, -4.0), (4.0, 4.0, 4.0)], [], [(0, 1, 3, 2), (2, 3, 7, 6), (6, 7, 5, 4), (4, 5, 1, 0), (2, 6, 4, 0), (7, 3, 1, 5)])
_uv = me_cube_021.uv_layers.new(name='UVMap')
_uv.uv.foreach_set('vector', [0.0, 0.0, 1.0, 0.0, 1.0, 1.0, 0.0, 1.0, 0.0, 0.0, 1.0, 0.0, 1.0, 1.0, 0.0, 1.0, 0.0, 0.0, 1.0, 0.0, 1.0, 1.0, 0.0, 1.0, 0.0, 0.0, 1.0, 0.0, 1.0, 1.0, 0.0, 1.0, 0.0, 0.0, 1.0, 0.0, 1.0, 1.0, 0.0, 1.0, 0.0, 0.0, 1.0, 0.0, 1.0, 1.0, 0.0, 1.0])
me_cube_021.materials.append(mat_material)
me_cube_021.update()
me_cube_022 = bpy.data.meshes.new('Cube.022')
me_cube_022.from_pydata([(-19.0, -7.0, 10.0), (-19.0, -7.0, 7.0), (19.0, -7.0, 10.0), (19.0, -6.0, 10.0), (-19.0, -6.0, 10.0), (-19.0, 6.0, 7.0), (19.0, 6.0, 10.0), (19.0, -6.0, 7.0), (19.0, 7.0, 10.0), (-19.0, 7.0, 7.0), (-19.0, 6.0, 10.0), (-19.0, 7.0, 10.0), (-34.0, 7.0, 10.0), (-34.0, 6.0, 10.0), (-34.0, -7.0, 7.0), (-34.0, -6.0, 10.0), (-34.0, -7.0, 10.0), (34.0, -7.0, 7.0), (34.0, -6.0, 7.0), (34.0, 7.0, 7.0), (34.0, 7.0, 10.0), (34.0, -6.0, 10.0), (34.0, -7.0, 10.0), (34.0, 6.0, 10.0), (19.0, 7.0, 7.0), (19.0, -7.0, 7.0), (-19.0, -6.0, 7.0), (19.0, 6.0, 7.0), (-34.0, 6.0, 7.0), (-34.0, 7.0, 7.0), (-34.0, -6.0, 7.0), (34.0, 6.0, 7.0), (-19.0, -7.0, 14.0), (-19.0, -7.0, 11.0), (19.0, -7.0, 14.0), (19.0, -6.0, 14.0), (-19.0, -6.0, 14.0), (-19.0, 6.0, 11.0), (19.0, 6.0, 14.0), (19.0, -6.0, 11.0), (19.0, 7.0, 14.0), (-19.0, 7.0, 11.0), (-19.0, 6.0, 14.0), (-19.0, 7.0, 14.0), (-34.0, 7.0, 14.0), (-34.0, 6.0, 14.0), (-34.0, -7.0, 11.0), (-34.0, -6.0, 14.0), (-34.0, -7.0, 14.0), (34.0, -7.0, 11.0), (34.0, -6.0, 11.0), (34.0, 7.0, 11.0), (34.0, 7.0, 14.0), (34.0, -6.0, 14.0), (34.0, -7.0, 14.0), (34.0, 6.0, 14.0), (19.0, 7.0, 11.0), (19.0, -7.0, 11.0), (-19.0, -6.0, 11.0), (19.0, 6.0, 11.0), (-34.0, 6.0, 11.0), (-34.0, 7.0, 11.0), (-34.0, -6.0, 11.0), (34.0, 6.0, 11.0), (-19.0, -7.0, 6.0), (-19.0, -7.0, 3.0), (19.0, -7.0, 6.0), (19.0, -6.0, 6.0), (-19.0, -6.0, 6.0), (-19.0, 6.0, 3.0), (19.0, 6.0, 6.0), (19.0, -6.0, 3.0), (19.0, 7.0, 6.0), (-19.0, 7.0, 3.0), (-19.0, 6.0, 6.0), (-19.0, 7.0, 6.0), (19.0, 7.0, 3.0), (19.0, -7.0, 3.0), (-19.0, -6.0, 3.0), (19.0, 6.0, 3.0)], [], [(26, 4, 3, 7), (26, 7, 25, 1), (25, 2, 0, 1), (4, 0, 2, 3), (9, 11, 8, 24), (9, 24, 27, 5), (27, 6, 10, 5), (11, 10, 6, 8), (17, 22, 2, 25), (31, 23, 6, 27), (30, 15, 4, 26), (30, 26, 1, 14), (15, 16, 0, 4), (29, 12, 11, 9), (29, 9, 5, 28), (12, 13, 10, 11), (1, 0, 16, 14), (5, 10, 13, 28), (3, 2, 22, 21), (8, 6, 23, 20), (24, 8, 20, 19), (24, 19, 31, 27), (7, 3, 21, 18), (7, 18, 17, 25), (58, 36, 35, 39), (58, 39, 57, 33), (57, 34, 32, 33), (36, 32, 34, 35), (41, 43, 40, 56), (41, 56, 59, 37), (59, 38, 42, 37), (43, 42, 38, 40), (49, 54, 34, 57), (63, 55, 38, 59), (62, 47, 36, 58), (62, 58, 33, 46), (47, 48, 32, 36), (61, 44, 43, 41), (61, 41, 37, 60), (44, 45, 42, 43), (33, 32, 48, 46), (37, 42, 45, 60), (35, 34, 54, 53), (40, 38, 55, 52), (56, 40, 52, 51), (56, 51, 63, 59), (39, 35, 53, 50), (39, 50, 49, 57), (78, 68, 67, 71), (78, 71, 77, 65), (77, 66, 64, 65), (68, 64, 66, 67), (73, 75, 72, 76), (73, 76, 79, 69), (79, 70, 74, 69), (75, 74, 70, 72)])
_uv = me_cube_022.uv_layers.new(name='UVMap')
_uv.uv.foreach_set('vector', [0.3906, 0.9531, 0.3906, 1.0, 0.9844, 1.0, 0.9844, 0.9531, 0.3906, 0.9219, 0.9844, 0.9219, 0.9844, 0.9062, 0.3906, 0.9062, 0.9844, 0.9531, 0.9844, 1.0, 0.3906, 1.0, 0.3906, 0.9531, 0.3906, 0.9219, 0.3906, 0.9062, 0.9844, 0.9062, 0.9844, 0.9219, 0.3906, 0.9531, 0.3906, 1.0, 0.9844, 1.0, 0.9844, 0.9531, 0.3906, 0.9219, 0.9844, 0.9219, 0.9844, 0.9062, 0.3906, 0.9062, 0.9844, 0.9531, 0.9844, 1.0, 0.3906, 1.0, 0.3906, 0.9531, 0.3906, 0.9219, 0.3906, 0.9062, 0.9844, 0.9062, 0.9844, 0.9219, 0.625, 0.9531, 0.625, 1.0, 0.3906, 1.0, 0.3906, 0.9531, 0.625, 0.9531, 0.625, 1.0, 0.3906, 1.0, 0.3906, 0.9531, 0.75, 0.9531, 0.75, 1.0, 0.9844, 1.0, 0.9844, 0.9531, 0.75, 0.9219, 0.9844, 0.9219, 0.9844, 0.9062, 0.75, 0.9062, 0.75, 0.9219, 0.75, 0.9062, 0.9844, 0.9062, 0.9844, 0.9219, 0.75, 0.9531, 0.75, 1.0, 0.9844, 1.0, 0.9844, 0.9531, 0.75, 0.9219, 0.9844, 0.9219, 0.9844, 0.9062, 0.75, 0.9062, 0.75, 0.9219, 0.75, 0.9062, 0.9844, 0.9062, 0.9844, 0.9219, 0.9844, 0.9531, 0.9844, 1.0, 0.75, 1.0, 0.75, 0.9531, 0.9844, 0.9531, 0.9844, 1.0, 0.75, 1.0, 0.75, 0.9531, 0.3906, 0.9219, 0.3906, 0.9062, 0.625, 0.9062, 0.625, 0.9219, 0.3906, 0.9219, 0.3906, 0.9062, 0.625, 0.9062, 0.625, 0.9219, 0.3906, 0.9531, 0.3906, 1.0, 0.625, 1.0, 0.625, 0.9531, 0.3906, 0.9219, 0.625, 0.9219, 0.625, 0.9062, 0.3906, 0.9062, 0.3906, 0.9531, 0.3906, 1.0, 0.625, 1.0, 0.625, 0.9531, 0.3906, 0.9219, 0.625, 0.9219, 0.625, 0.9062, 0.3906, 0.9062, 0.3906, 0.9531, 0.3906, 1.0, 0.9844, 1.0, 0.9844, 0.9531, 0.3906, 0.9219, 0.9844, 0.9219, 0.9844, 0.9062, 0.3906, 0.9062, 0.9844, 0.9531, 0.9844, 1.0, 0.3906, 1.0, 0.3906, 0.9531, 0.3906, 0.9219, 0.3906, 0.9062, 0.9844, 0.9062, 0.9844, 0.9219, 0.3906, 0.9531, 0.3906, 1.0, 0.9844, 1.0, 0.9844, 0.9531, 0.3906, 0.9219, 0.9844, 0.9219, 0.9844, 0.9062, 0.3906, 0.9062, 0.9844, 0.9531, 0.9844, 1.0, 0.3906, 1.0, 0.3906, 0.9531, 0.3906, 0.9219, 0.3906, 0.9062, 0.9844, 0.9062, 0.9844, 0.9219, 0.625, 0.9531, 0.625, 1.0, 0.3906, 1.0, 0.3906, 0.9531, 0.625, 0.9531, 0.625, 1.0, 0.3906, 1.0, 0.3906, 0.9531, 0.75, 0.9531, 0.75, 1.0, 0.9844, 1.0, 0.9844, 0.9531, 0.75, 0.9219, 0.9844, 0.9219, 0.9844, 0.9062, 0.75, 0.9062, 0.75, 0.9219, 0.75, 0.9062, 0.9844, 0.9062, 0.9844, 0.9219, 0.75, 0.9531, 0.75, 1.0, 0.9844, 1.0, 0.9844, 0.9531, 0.75, 0.9219, 0.9844, 0.9219, 0.9844, 0.9062, 0.75, 0.9062, 0.75, 0.9219, 0.75, 0.9062, 0.9844, 0.9062, 0.9844, 0.9219, 0.9844, 0.9531, 0.9844, 1.0, 0.75, 1.0, 0.75, 0.9531, 0.9844, 0.9531, 0.9844, 1.0, 0.75, 1.0, 0.75, 0.9531, 0.3906, 0.9219, 0.3906, 0.9062, 0.625, 0.9062, 0.625, 0.9219, 0.3906, 0.9219, 0.3906, 0.9062, 0.625, 0.9062, 0.625, 0.9219, 0.3906, 0.9531, 0.3906, 1.0, 0.625, 1.0, 0.625, 0.9531, 0.3906, 0.9219, 0.625, 0.9219, 0.625, 0.9062, 0.3906, 0.9062, 0.3906, 0.9531, 0.3906, 1.0, 0.625, 1.0, 0.625, 0.9531, 0.3906, 0.9219, 0.625, 0.9219, 0.625, 0.9062, 0.3906, 0.9062, 0.3906, 0.9531, 0.3906, 1.0, 0.9844, 1.0, 0.9844, 0.9531, 0.3906, 0.9219, 0.9844, 0.9219, 0.9844, 0.9062, 0.3906, 0.9062, 0.9844, 0.9531, 0.9844, 1.0, 0.3906, 1.0, 0.3906, 0.9531, 0.3906, 0.9219, 0.3906, 0.9062, 0.9844, 0.9062, 0.9844, 0.9219, 0.3906, 0.9531, 0.3906, 1.0, 0.9844, 1.0, 0.9844, 0.9531, 0.3906, 0.9219, 0.9844, 0.9219, 0.9844, 0.9062, 0.3906, 0.9062, 0.9844, 0.9531, 0.9844, 1.0, 0.3906, 1.0, 0.3906, 0.9531, 0.3906, 0.9219, 0.3906, 0.9062, 0.9844, 0.9062, 0.9844, 0.9219])
me_cube_022.materials.append(mat_coachbase)
me_cube_022.update()

# ---- objects
ob_bogey_rear_wheel_1 = bpy.data.objects.new('BOGEY_REAR_WHEEL_1', me_cube_001)
ob_bogey_front_wheel_1 = bpy.data.objects.new('BOGEY_FRONT_WHEEL_1', me_cube_006)
ob_bogey_front = bpy.data.objects.new('BOGEY_FRONT', me_cube_002)
ob_frame = bpy.data.objects.new('FRAME', me_cube_004)
ob_bogey_front_couple = bpy.data.objects.new('BOGEY_FRONT.couple', me_cube_016)
ob_bogey_rear_couple = bpy.data.objects.new('BOGEY_REAR.couple', me_cube_008)
ob_cargo_fill_1 = bpy.data.objects.new('CARGO_FILL_1', me_cube)
ob_cargo_fill_16 = bpy.data.objects.new('CARGO_FILL_16', me_cube_005)
ob_cargo_fill_38 = bpy.data.objects.new('CARGO_FILL_38', me_cube_009)
ob_cargo_fill_27 = bpy.data.objects.new('CARGO_FILL_27', me_cube_010)
ob_bogey_rear = bpy.data.objects.new('BOGEY_REAR', me_cube_011)
ob_bogey_front_wheel_2 = bpy.data.objects.new('BOGEY_FRONT_WHEEL_2', me_cube_012)
ob_bogey_rear_wheel_2 = bpy.data.objects.new('BOGEY_REAR_WHEEL_2', me_cube_013)
ob_cargo_fill_50 = bpy.data.objects.new('CARGO_FILL_50', me_cube_017)
ob_cargo_fill_61 = bpy.data.objects.new('CARGO_FILL_61', me_cube_018)
ob_cargo_fill_72 = bpy.data.objects.new('CARGO_FILL_72', me_cube_019)
ob_cargo_fill_83 = bpy.data.objects.new('CARGO_FILL_83', me_cube_020)
ob_cargo_fill_94 = bpy.data.objects.new('CARGO_FILL_94', me_cube_021)
ob_frame_001 = bpy.data.objects.new('FRAME.001', me_cube_022)

# ---- transforms, parenting, visibility, modifiers, constraints
ob_bogey_rear_wheel_1.location = (1.938, 0.0, 0.125)
ob_bogey_rear_wheel_1.scale = (0.0625, 0.0625, 0.0625)
_m = ob_bogey_rear_wheel_1.modifiers.new('Auto Smooth', 'NODES')
_m.node_group = ng_auto_smooth
_gi = [s.identifier for s in ng_auto_smooth.interface.items_tree if s.item_type == 'SOCKET' and s.in_out == 'INPUT']
_m[_gi[1]] = 1.745  # Angle
ob_bogey_front_wheel_1.location = (-1.938, 0.0, 0.125)
ob_bogey_front_wheel_1.scale = (0.0625, 0.0625, 0.0625)
_m = ob_bogey_front_wheel_1.modifiers.new('Auto Smooth', 'NODES')
_m.node_group = ng_auto_smooth
_gi = [s.identifier for s in ng_auto_smooth.interface.items_tree if s.item_type == 'SOCKET' and s.in_out == 'INPUT']
_m[_gi[1]] = 1.745  # Angle
ob_bogey_front.location = (-1.75, -5.96e-08, 0.1875)
ob_bogey_front.scale = (0.0625, 0.0625, 0.0625)
ob_frame.location = (0.0, 0.0, 0.5312)
ob_frame.scale = (0.0625, 0.0625, 0.0625)
ob_bogey_front_couple.location = (-2.25, 1.416e-07, 0.1562)
ob_bogey_front_couple.rotation_euler = (0.0, -0.0, 3.142)
ob_bogey_front_couple.scale = (0.0625, 0.0625, 0.0625)
ob_bogey_rear_couple.location = (2.25, -3.397e-07, 0.1562)
ob_bogey_rear_couple.rotation_euler = (0.0, -0.0, 6.283)
ob_bogey_rear_couple.scale = (0.0625, 0.0625, 0.0625)
ob_cargo_fill_1.location = (-0.875, 0.0625, 0.375)
ob_cargo_fill_1.rotation_euler = (0.0, -0.0, -0.1745)
ob_cargo_fill_1.scale = (0.0625, 0.0625, 0.0625)
ob_cargo_fill_16.location = (-0.25, -0.0625, 0.375)
ob_cargo_fill_16.rotation_euler = (0.0, -0.0, 0.08727)
ob_cargo_fill_16.scale = (0.0625, 0.0625, 0.0625)
ob_cargo_fill_38.location = (0.3125, 0.0, 0.375)
ob_cargo_fill_38.rotation_euler = (0.0, -0.0, -1.92)
ob_cargo_fill_38.scale = (0.0625, 0.0625, 0.0625)
ob_cargo_fill_27.location = (0.875, 0.0, 0.375)
ob_cargo_fill_27.rotation_euler = (0.0, -0.0, -0.2618)
ob_cargo_fill_27.scale = (0.0625, 0.0625, 0.0625)
ob_bogey_rear.location = (1.75, -6.706e-08, 0.1875)
ob_bogey_rear.scale = (0.0625, 0.0625, 0.0625)
ob_bogey_front_wheel_2.location = (-1.562, 0.0, 0.125)
ob_bogey_front_wheel_2.scale = (0.0625, 0.0625, 0.0625)
_m = ob_bogey_front_wheel_2.modifiers.new('Auto Smooth', 'NODES')
_m.node_group = ng_auto_smooth
_gi = [s.identifier for s in ng_auto_smooth.interface.items_tree if s.item_type == 'SOCKET' and s.in_out == 'INPUT']
_m[_gi[1]] = 1.745  # Angle
ob_bogey_rear_wheel_2.location = (1.562, 0.0, 0.125)
ob_bogey_rear_wheel_2.scale = (0.0625, 0.0625, 0.0625)
_m = ob_bogey_rear_wheel_2.modifiers.new('Auto Smooth', 'NODES')
_m.node_group = ng_auto_smooth
_gi = [s.identifier for s in ng_auto_smooth.interface.items_tree if s.item_type == 'SOCKET' and s.in_out == 'INPUT']
_m[_gi[1]] = 1.745  # Angle
ob_cargo_fill_50.location = (1.688, -0.0625, 0.625)
ob_cargo_fill_50.rotation_euler = (0.0, -0.0, -0.1112)
ob_cargo_fill_50.scale = (0.0625, 0.0625, 0.0625)
ob_cargo_fill_61.location = (-1.625, 0.0625, 0.625)
ob_cargo_fill_61.rotation_euler = (0.0, -0.0, -0.9946)
ob_cargo_fill_61.scale = (0.0625, 0.0625, 0.0625)
ob_cargo_fill_72.location = (-0.5625, 0.0, 0.875)
ob_cargo_fill_72.rotation_euler = (0.0, -0.0, -0.9946)
ob_cargo_fill_72.scale = (0.0625, 0.0625, 0.0625)
ob_cargo_fill_83.location = (0.0625, 0.0, 0.875)
ob_cargo_fill_83.rotation_euler = (0.0, -0.0, -1.254)
ob_cargo_fill_83.scale = (0.0625, 0.0625, 0.0625)
ob_cargo_fill_94.location = (0.75, 0.0, 0.875)
ob_cargo_fill_94.rotation_euler = (0.0, -0.0, -1.254)
ob_cargo_fill_94.scale = (0.0625, 0.0625, 0.0625)
ob_frame_001.location = (0.0, -6.706e-08, 0.0)
ob_frame_001.scale = (0.0625, 0.0625, 0.0625)

# ---- collection membership
col_collection.objects.link(ob_bogey_rear_wheel_1)
col_collection.objects.link(ob_bogey_front_wheel_1)
col_collection.objects.link(ob_bogey_front)
col_collection.objects.link(ob_frame)
col_collection.objects.link(ob_bogey_front_couple)
col_collection.objects.link(ob_bogey_rear_couple)
col_collection.objects.link(ob_cargo_fill_1)
col_collection.objects.link(ob_cargo_fill_16)
col_collection.objects.link(ob_cargo_fill_38)
col_collection.objects.link(ob_cargo_fill_27)
col_collection.objects.link(ob_bogey_rear)
col_collection.objects.link(ob_bogey_front_wheel_2)
col_collection.objects.link(ob_bogey_rear_wheel_2)
col_collection.objects.link(ob_cargo_fill_50)
col_collection.objects.link(ob_cargo_fill_61)
col_collection.objects.link(ob_cargo_fill_72)
col_collection.objects.link(ob_cargo_fill_83)
col_collection.objects.link(ob_cargo_fill_94)
col_collection.objects.link(ob_frame_001)

# ---- scene / render settings (as saved in the file)
scene.frame_start = 1; scene.frame_end = 250; scene.frame_set(1)
scene.render.engine = 'BLENDER_EEVEE_NEXT'
scene.cycles.sampling_pattern = 'TABULATED_SOBOL'
scene.view_settings.view_transform = 'Filmic'
bpy.context.view_layer.update()

# ---- added for rendering (the .blend has no active camera and no usable light): camera, sun
cam_auto = bpy.data.cameras.new('AutoCamera')
cam_auto.lens = 50.0
cam_auto.sensor_width = 36.0
cam_auto.clip_end = 1000.0
ob_auto_camera = bpy.data.objects.new('AutoCamera', cam_auto)
scene.collection.objects.link(ob_auto_camera)
ob_auto_camera.location = (4.48454, -5.38145, 4.13451)
ob_auto_camera.rotation_euler = (1.09748, -7.21219e-08, 0.694738)
scene.camera = ob_auto_camera
light_auto_sun = bpy.data.lights.new('AutoSun', 'SUN')
light_auto_sun.energy = 3.0
light_auto_sun.angle = 0.0523599
ob_auto_sun = bpy.data.objects.new('AutoSun', light_auto_sun)
scene.collection.objects.link(ob_auto_sun)
ob_auto_sun.rotation_euler = (0.872665, 0.174533, 0.523599)
bpy.context.view_layer.update()
